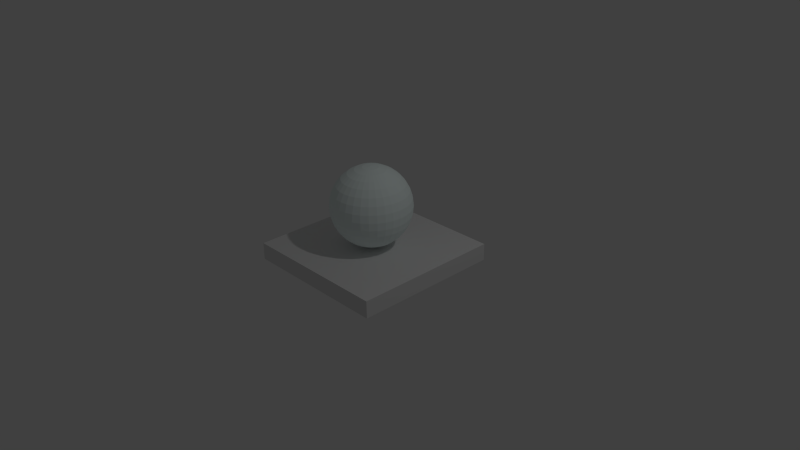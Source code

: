 # Source: paddle2Red.blend  (saved by Blender 2.68.0; exported with 4.5.12 LTS)
import bpy
from mathutils import Matrix  # noqa: F401  (used for matrix-valued properties, if any)

bpy.ops.wm.read_factory_settings(use_empty=True)
scene = bpy.context.scene
scene.name = 'Scene'

# ---- collections
col_collection_1 = bpy.data.collections.new('Collection 1'); scene.collection.children.link(col_collection_1)

# ---- materials (node trees are filled in below, after node groups)
mat_material_001 = bpy.data.materials.new('Material.001')
mat_material_001.alpha_threshold = 0.0
mat_material_001.use_transparent_shadow = False
mat_material_001.diffuse_color = (0.895, 1.0, 0.9857, 1.0)
mat_material_001.roughness = 0.5
mat_material_001.line_color = (0.0, 0.0, 0.0, 1.0)
mat_material_003 = bpy.data.materials.new('Material.003')
mat_material_003.alpha_threshold = 0.0
mat_material_003.use_transparent_shadow = False
mat_material_003.roughness = 0.5
mat_material_003.line_color = (0.0, 0.0, 0.0, 1.0)

# ---- material node trees

# ---- world
world_world = bpy.data.worlds.new('World'); scene.world = world_world
world_world.color = (0.05088, 0.05088, 0.05088)
world_world.use_sun_shadow = False
world_world.sun_shadow_jitter_overblur = 0.0
world_world.cycles.sampling_method = 'MANUAL'
world_world.cycles.sample_map_resolution = 256

# ---- cameras
cam_camera = bpy.data.cameras.new('Camera')
cam_camera.clip_end = 100.0
cam_camera.lens = 35.0
cam_camera.sensor_width = 32.0
cam_camera.sensor_height = 18.0
cam_camera.ortho_scale = 7.314
cam_camera.dof.focus_distance = 0.0
cam_camera.dof.aperture_fstop = 128.0

# ---- lights
light_lamp = bpy.data.lights.new('Lamp', 'POINT')
light_lamp.transmission_factor = 0.0
light_lamp.cutoff_distance = 30.0
light_lamp.energy = 100.0
light_lamp.shadow_buffer_clip_start = 1.001
light_lamp.shadow_soft_size = 0.1
light_lamp.shadow_maximum_resolution = 0.006
light_lamp.use_absolute_resolution = True
light_lamp.cycles.use_multiple_importance_sampling = False

# ---- meshes
me_cylinder = bpy.data.meshes.new('Cylinder')
me_cylinder.from_pydata([(1.0, -1.0, 0.8909), (1.0, 1.0, 0.8909), (-1.0, 1.0, 0.8909), (-1.0, -1.0, 0.8909), (1.0, -1.0, -0.4451), (1.0, 1.0, -0.4451), (-1.0, 1.0, -0.4451), (-1.0, -1.0, -0.4451), (-0.08647, -0.03034, 7.183), (-0.1858, -0.03034, 7.007), (-0.2774, -0.03034, 6.721), (-0.3577, -0.03034, 6.335), (-0.4235, -0.03034, 5.865), (-0.4725, -0.03034, 5.329), (-0.5026, -0.03034, 4.748), (-0.5128, -0.03034, 4.143), (-0.5026, -0.03034, 3.538), (-0.4725, -0.03034, 2.957), (-0.4235, -0.03034, 2.421), (-0.3577, -0.03034, 1.951), (-0.2774, -0.03034, 1.566), (-0.1858, -0.03034, 1.279), (-0.08647, -0.03034, 1.103), (0.01686, -0.03034, 1.043), (-0.08449, -0.01018, 7.183), (-0.1819, 0.009201, 7.007), (-0.2717, 0.02706, 6.721), (-0.3505, 0.04272, 6.335), (-0.4151, 0.05557, 5.865), (-0.4631, 0.06512, 5.329), (-0.4926, 0.071, 4.748), (-0.5026, 0.07299, 4.143), (-0.4926, 0.071, 3.538), (-0.4631, 0.06512, 2.957), (-0.4151, 0.05557, 2.421), (-0.3505, 0.04272, 1.951), (-0.2717, 0.02706, 1.566), (-0.1819, 0.009201, 1.279), (-0.08449, -0.01018, 1.103), (-0.07861, 0.009201, 7.183), (-0.1704, 0.04722, 7.007), (-0.255, 0.08226, 6.721), (-0.3292, 0.113, 6.335), (-0.39, 0.1382, 5.865), (-0.4352, 0.1569, 5.329), (-0.4631, 0.1685, 4.748), (-0.4725, 0.1723, 4.143), (-0.4631, 0.1685, 3.538), (-0.4352, 0.1569, 2.957), (-0.39, 0.1382, 2.421), (-0.3292, 0.113, 1.951), (-0.255, 0.08226, 1.566), (-0.1704, 0.04722, 1.279), (-0.07861, 0.009201, 1.103), (-0.06906, 0.02706, 7.183), (-0.1517, 0.08226, 7.007), (-0.2278, 0.1331, 6.721), (-0.2945, 0.1777, 6.335), (-0.3493, 0.2143, 5.865), (-0.39, 0.2415, 5.329), (-0.4151, 0.2583, 4.748), (-0.4235, 0.2639, 4.143), (-0.4151, 0.2583, 3.538), (-0.39, 0.2415, 2.957), (-0.3493, 0.2143, 2.421), (-0.2945, 0.1777, 1.951), (-0.2278, 0.1331, 1.566), (-0.1517, 0.08226, 1.279), (-0.06906, 0.02706, 1.103), (-0.05621, 0.04272, 7.183), (-0.1265, 0.113, 7.007), (-0.1912, 0.1777, 6.721), (-0.248, 0.2345, 6.335), (-0.2945, 0.2811, 5.865), (-0.3292, 0.3157, 5.329), (-0.3505, 0.337, 4.748), (-0.3577, 0.3442, 4.143), (-0.3505, 0.337, 3.538), (-0.3292, 0.3157, 2.957), (-0.2945, 0.2811, 2.421), (-0.248, 0.2345, 1.951), (-0.1912, 0.1777, 1.566), (-0.1265, 0.113, 1.279), (-0.05621, 0.04272, 1.103), (-0.04055, 0.05557, 7.183), (-0.09575, 0.1382, 7.007), (-0.1466, 0.2143, 6.721), (-0.1912, 0.2811, 6.335), (-0.2278, 0.3358, 5.865), (-0.255, 0.3765, 5.329), (-0.2717, 0.4016, 4.748), (-0.2774, 0.41, 4.143), (-0.2717, 0.4016, 3.538), (-0.255, 0.3765, 2.957), (-0.2278, 0.3358, 2.421), (-0.1912, 0.2811, 1.951), (-0.1466, 0.2143, 1.566), (-0.09575, 0.1382, 1.279), (-0.04055, 0.05557, 1.103), (-0.02269, 0.06512, 7.183), (-0.06071, 0.1569, 7.007), (-0.09575, 0.2415, 6.721), (-0.1265, 0.3157, 6.335), (-0.1517, 0.3765, 5.865), (-0.1704, 0.4217, 5.329), (-0.1819, 0.4496, 4.748), (-0.1858, 0.459, 4.143), (-0.1819, 0.4496, 3.538), (-0.1704, 0.4217, 2.957), (-0.1517, 0.3765, 2.421), (-0.1265, 0.3157, 1.951), (-0.09575, 0.2415, 1.566), (-0.06071, 0.1569, 1.279), (-0.02269, 0.06512, 1.103), (-0.003302, 0.071, 7.183), (-0.02269, 0.1685, 7.007), (-0.04055, 0.2583, 6.721), (-0.05621, 0.337, 6.335), (-0.06906, 0.4016, 5.865), (-0.07861, 0.4496, 5.329), (-0.08449, 0.4791, 4.748), (-0.08647, 0.4891, 4.143), (-0.08449, 0.4791, 3.538), (-0.07861, 0.4496, 2.957), (-0.06906, 0.4016, 2.421), (-0.05621, 0.337, 1.951), (-0.04055, 0.2583, 1.566), (-0.02269, 0.1685, 1.279), (-0.003302, 0.071, 1.103), (0.01686, 0.07299, 7.183), (0.01686, 0.1723, 7.007), (0.01686, 0.2639, 6.721), (0.01686, 0.3442, 6.335), (0.01686, 0.41, 5.865), (0.01686, 0.459, 5.329), (0.01686, 0.4891, 4.748), (0.01686, 0.4993, 4.143), (0.01686, 0.4891, 3.538), (0.01686, 0.459, 2.957), (0.01686, 0.41, 2.421), (0.01686, 0.3442, 1.951), (0.01686, 0.2639, 1.566), (0.01686, 0.1723, 1.279), (0.01686, 0.07299, 1.103), (0.03701, 0.071, 7.183), (0.0564, 0.1685, 7.007), (0.07426, 0.2583, 6.721), (0.08992, 0.337, 6.335), (0.1028, 0.4016, 5.865), (0.1123, 0.4496, 5.329), (0.1182, 0.4791, 4.748), (0.1202, 0.4891, 4.143), (0.1182, 0.4791, 3.538), (0.1123, 0.4496, 2.957), (0.1028, 0.4016, 2.421), (0.08992, 0.337, 1.951), (0.07426, 0.2583, 1.566), (0.0564, 0.1685, 1.279), (0.03701, 0.071, 1.103), (0.0564, 0.06512, 7.183), (0.09442, 0.1569, 7.007), (0.1295, 0.2415, 6.721), (0.1602, 0.3157, 6.335), (0.1854, 0.3765, 5.865), (0.2041, 0.4217, 5.329), (0.2156, 0.4496, 4.748), (0.2195, 0.459, 4.143), (0.2156, 0.4496, 3.538), (0.2041, 0.4217, 2.957), (0.1854, 0.3765, 2.421), (0.1602, 0.3157, 1.951), (0.1295, 0.2415, 1.566), (0.09442, 0.1569, 1.279), (0.0564, 0.06512, 1.103), (0.07426, 0.05557, 7.183), (0.1295, 0.1382, 7.007), (0.1803, 0.2143, 6.721), (0.2249, 0.2811, 6.335), (0.2615, 0.3358, 5.865), (0.2887, 0.3765, 5.329), (0.3055, 0.4016, 4.748), (0.3111, 0.41, 4.143), (0.3055, 0.4016, 3.538), (0.2887, 0.3765, 2.957), (0.2615, 0.3358, 2.421), (0.2249, 0.2811, 1.951), (0.1803, 0.2143, 1.566), (0.1295, 0.1382, 1.279), (0.07426, 0.05557, 1.103), (0.08992, 0.04272, 7.183), (0.1602, 0.113, 7.007), (0.2249, 0.1777, 6.721), (0.2817, 0.2345, 6.335), (0.3283, 0.2811, 5.865), (0.3629, 0.3157, 5.329), (0.3842, 0.337, 4.748), (0.3914, 0.3442, 4.143), (0.3842, 0.337, 3.538), (0.3629, 0.3157, 2.957), (0.3283, 0.2811, 2.421), (0.2817, 0.2345, 1.951), (0.2249, 0.1777, 1.566), (0.1602, 0.113, 1.279), (0.08992, 0.04272, 1.103), (0.1028, 0.02706, 7.183), (0.1854, 0.08226, 7.007), (0.2615, 0.1331, 6.721), (0.3283, 0.1777, 6.335), (0.383, 0.2143, 5.865), (0.4237, 0.2415, 5.329), (0.4488, 0.2583, 4.748), (0.4572, 0.2639, 4.143), (0.4488, 0.2583, 3.538), (0.4237, 0.2415, 2.957), (0.383, 0.2143, 2.421), (0.3283, 0.1777, 1.951), (0.2615, 0.1331, 1.566), (0.1854, 0.08226, 1.279), (0.1028, 0.02706, 1.103), (0.1123, 0.009201, 7.183), (0.2041, 0.04722, 7.007), (0.2887, 0.08226, 6.721), (0.3629, 0.113, 6.335), (0.4237, 0.1382, 5.865), (0.4689, 0.1569, 5.329), (0.4968, 0.1684, 4.748), (0.5062, 0.1723, 4.143), (0.4968, 0.1684, 3.538), (0.4689, 0.1569, 2.957), (0.4237, 0.1382, 2.421), (0.3629, 0.113, 1.951), (0.2887, 0.08226, 1.566), (0.2041, 0.04722, 1.279), (0.1123, 0.009201, 1.103), (0.1182, -0.01018, 7.183), (0.2156, 0.009201, 7.007), (0.3055, 0.02706, 6.721), (0.3842, 0.04272, 6.335), (0.4488, 0.05557, 5.865), (0.4968, 0.06512, 5.329), (0.5263, 0.071, 4.748), (0.5363, 0.07299, 4.143), (0.5263, 0.071, 3.538), (0.4968, 0.06512, 2.957), (0.4488, 0.05557, 2.421), (0.3842, 0.04272, 1.951), (0.3055, 0.02706, 1.566), (0.2156, 0.009201, 1.279), (0.1182, -0.01018, 1.103), (0.1202, -0.03034, 7.183), (0.2195, -0.03034, 7.007), (0.3111, -0.03034, 6.721), (0.3914, -0.03034, 6.335), (0.4572, -0.03034, 5.865), (0.5062, -0.03034, 5.329), (0.5363, -0.03034, 4.748), (0.5465, -0.03034, 4.143), (0.5363, -0.03034, 3.538), (0.5062, -0.03034, 2.957), (0.4572, -0.03034, 2.421), (0.3914, -0.03034, 1.951), (0.3111, -0.03034, 1.566), (0.2195, -0.03034, 1.279), (0.1202, -0.03034, 1.103), (0.1182, -0.0505, 7.183), (0.2156, -0.06988, 7.007), (0.3055, -0.08775, 6.721), (0.3842, -0.1034, 6.335), (0.4488, -0.1163, 5.865), (0.4968, -0.1258, 5.329), (0.5263, -0.1317, 4.748), (0.5363, -0.1337, 4.143), (0.5263, -0.1317, 3.538), (0.4968, -0.1258, 2.957), (0.4488, -0.1163, 2.421), (0.3842, -0.1034, 1.951), (0.3055, -0.08775, 1.566), (0.2156, -0.06988, 1.279), (0.1182, -0.0505, 1.103), (0.1123, -0.06988, 7.183), (0.2041, -0.1079, 7.007), (0.2887, -0.1429, 6.721), (0.3629, -0.1737, 6.335), (0.4237, -0.1989, 5.865), (0.4689, -0.2176, 5.329), (0.4968, -0.2291, 4.748), (0.5062, -0.233, 4.143), (0.4968, -0.2291, 3.538), (0.4689, -0.2176, 2.957), (0.4237, -0.1989, 2.421), (0.3629, -0.1737, 1.951), (0.2887, -0.1429, 1.566), (0.2041, -0.1079, 1.279), (0.1123, -0.06988, 1.103), (0.1028, -0.08775, 7.183), (0.1854, -0.1429, 7.007), (0.2615, -0.1938, 6.721), (0.3283, -0.2384, 6.335), (0.383, -0.275, 5.865), (0.4237, -0.3022, 5.329), (0.4488, -0.3189, 4.748), (0.4572, -0.3246, 4.143), (0.4488, -0.3189, 3.538), (0.4237, -0.3022, 2.957), (0.383, -0.275, 2.421), (0.3283, -0.2384, 1.951), (0.2615, -0.1938, 1.566), (0.1854, -0.1429, 1.279), (0.1028, -0.08775, 1.103), (0.08992, -0.1034, 7.183), (0.1602, -0.1737, 7.007), (0.2249, -0.2384, 6.721), (0.2817, -0.2952, 6.335), (0.3283, -0.3417, 5.865), (0.3629, -0.3763, 5.329), (0.3842, -0.3977, 4.748), (0.3914, -0.4049, 4.143), (0.3842, -0.3977, 3.538), (0.3629, -0.3763, 2.957), (0.3283, -0.3417, 2.421), (0.2817, -0.2952, 1.951), (0.2249, -0.2384, 1.566), (0.1602, -0.1737, 1.279), (0.08992, -0.1034, 1.103), (0.07426, -0.1163, 7.183), (0.1295, -0.1989, 7.007), (0.1803, -0.275, 6.721), (0.2249, -0.3417, 6.335), (0.2615, -0.3965, 5.865), (0.2887, -0.4372, 5.329), (0.3055, -0.4623, 4.748), (0.3111, -0.4707, 4.143), (0.3055, -0.4623, 3.538), (0.2887, -0.4372, 2.957), (0.2615, -0.3965, 2.421), (0.2249, -0.3417, 1.951), (0.1803, -0.275, 1.566), (0.1295, -0.1989, 1.279), (0.07426, -0.1163, 1.103), (0.0564, -0.1258, 7.183), (0.09442, -0.2176, 7.007), (0.1295, -0.3022, 6.721), (0.1602, -0.3763, 6.335), (0.1854, -0.4372, 5.865), (0.2041, -0.4824, 5.329), (0.2156, -0.5103, 4.748), (0.2195, -0.5197, 4.143), (0.2156, -0.5103, 3.538), (0.2041, -0.4824, 2.957), (0.1854, -0.4372, 2.421), (0.1602, -0.3763, 1.951), (0.1295, -0.3022, 1.566), (0.09442, -0.2176, 1.279), (0.0564, -0.1258, 1.103), (0.03701, -0.1317, 7.183), (0.0564, -0.2291, 7.007), (0.07426, -0.3189, 6.721), (0.08992, -0.3977, 6.335), (0.1028, -0.4623, 5.865), (0.1123, -0.5103, 5.329), (0.1182, -0.5398, 4.748), (0.1202, -0.5498, 4.143), (0.1182, -0.5398, 3.538), (0.1123, -0.5103, 2.957), (0.1028, -0.4623, 2.421), (0.08992, -0.3977, 1.951), (0.07426, -0.3189, 1.566), (0.0564, -0.2291, 1.279), (0.03701, -0.1317, 1.103), (0.01686, -0.1337, 7.183), (0.01686, -0.233, 7.007), (0.01686, -0.3246, 6.721), (0.01686, -0.4049, 6.335), (0.01686, -0.4707, 5.865), (0.01686, -0.5197, 5.329), (0.01686, -0.5498, 4.748), (0.01686, -0.56, 4.143), (0.01686, -0.5498, 3.538), (0.01686, -0.5197, 2.957), (0.01686, -0.4707, 2.421), (0.01686, -0.4049, 1.951), (0.01686, -0.3246, 1.566), (0.01686, -0.233, 1.279), (0.01686, -0.1337, 1.103), (-0.003302, -0.1317, 7.183), (-0.02269, -0.2291, 7.007), (-0.04055, -0.3189, 6.721), (-0.05621, -0.3977, 6.335), (-0.06906, -0.4623, 5.865), (-0.07861, -0.5103, 5.329), (-0.08449, -0.5398, 4.748), (-0.08647, -0.5498, 4.143), (-0.08449, -0.5398, 3.538), (-0.07861, -0.5103, 2.957), (-0.06906, -0.4623, 2.421), (-0.05621, -0.3977, 1.951), (-0.04055, -0.3189, 1.566), (-0.02269, -0.2291, 1.279), (-0.003302, -0.1317, 1.103), (0.01686, -0.03034, 7.243), (-0.02269, -0.1258, 7.183), (-0.06071, -0.2176, 7.007), (-0.09575, -0.3022, 6.721), (-0.1265, -0.3763, 6.335), (-0.1517, -0.4372, 5.865), (-0.1704, -0.4824, 5.329), (-0.1819, -0.5103, 4.748), (-0.1858, -0.5197, 4.143), (-0.1819, -0.5103, 3.538), (-0.1704, -0.4824, 2.957), (-0.1517, -0.4372, 2.421), (-0.1265, -0.3763, 1.951), (-0.09575, -0.3022, 1.566), (-0.06071, -0.2176, 1.279), (-0.02269, -0.1258, 1.103), (-0.04055, -0.1163, 7.183), (-0.09575, -0.1989, 7.007), (-0.1466, -0.275, 6.721), (-0.1912, -0.3417, 6.335), (-0.2278, -0.3965, 5.865), (-0.255, -0.4372, 5.329), (-0.2717, -0.4623, 4.748), (-0.2774, -0.4707, 4.143), (-0.2717, -0.4623, 3.538), (-0.255, -0.4372, 2.957), (-0.2278, -0.3965, 2.421), (-0.1912, -0.3417, 1.951), (-0.1466, -0.275, 1.566), (-0.09575, -0.1989, 1.279), (-0.04055, -0.1163, 1.103), (-0.05621, -0.1034, 7.183), (-0.1265, -0.1737, 7.007), (-0.1912, -0.2384, 6.721), (-0.248, -0.2952, 6.335), (-0.2945, -0.3417, 5.865), (-0.3292, -0.3763, 5.329), (-0.3505, -0.3977, 4.748), (-0.3577, -0.4049, 4.143), (-0.3505, -0.3977, 3.538), (-0.3292, -0.3763, 2.957), (-0.2945, -0.3417, 2.421), (-0.248, -0.2952, 1.951), (-0.1912, -0.2384, 1.566), (-0.1265, -0.1737, 1.279), (-0.05621, -0.1034, 1.103), (-0.06906, -0.08775, 7.183), (-0.1517, -0.1429, 7.007), (-0.2278, -0.1938, 6.721), (-0.2945, -0.2384, 6.335), (-0.3493, -0.275, 5.865), (-0.39, -0.3022, 5.329), (-0.4151, -0.3189, 4.748), (-0.4235, -0.3246, 4.143), (-0.4151, -0.3189, 3.538), (-0.39, -0.3022, 2.957), (-0.3493, -0.275, 2.421), (-0.2945, -0.2384, 1.951), (-0.2278, -0.1938, 1.566), (-0.1517, -0.1429, 1.279), (-0.06906, -0.08775, 1.103), (-0.07861, -0.06988, 7.183), (-0.1704, -0.1079, 7.007), (-0.255, -0.1429, 6.721), (-0.3292, -0.1737, 6.335), (-0.39, -0.1989, 5.865), (-0.4352, -0.2176, 5.329), (-0.4631, -0.2291, 4.748), (-0.4725, -0.233, 4.143), (-0.4631, -0.2291, 3.538), (-0.4352, -0.2176, 2.957), (-0.39, -0.1989, 2.421), (-0.3292, -0.1737, 1.951), (-0.255, -0.1429, 1.566), (-0.1704, -0.1079, 1.279), (-0.07861, -0.06988, 1.103), (-0.08449, -0.0505, 7.183), (-0.1819, -0.06988, 7.007), (-0.2717, -0.08775, 6.721), (-0.3505, -0.1034, 6.335), (-0.4151, -0.1163, 5.865), (-0.4631, -0.1258, 5.329), (-0.4926, -0.1317, 4.748), (-0.5026, -0.1337, 4.143), (-0.4926, -0.1317, 3.538), (-0.4631, -0.1258, 2.957), (-0.4151, -0.1163, 2.421), (-0.3505, -0.1034, 1.951), (-0.2717, -0.08775, 1.566), (-0.1819, -0.06988, 1.279), (-0.08449, -0.0505, 1.103)], [], [(0, 1, 2, 3), (7, 6, 5, 4), (0, 3, 7, 4), (1, 0, 4, 5), (2, 1, 5, 6), (3, 2, 6, 7), (12, 11, 27, 28), (19, 18, 34, 35), (13, 12, 28, 29), (20, 19, 35, 36), (14, 13, 29, 30), (21, 20, 36, 37), (15, 14, 30, 31), (9, 8, 24, 25), (22, 21, 37, 38), (16, 15, 31, 32), (10, 9, 25, 26), (17, 16, 32, 33), (11, 10, 26, 27), (18, 17, 33, 34), (37, 36, 51, 52), (31, 30, 45, 46), (25, 24, 39, 40), (38, 37, 52, 53), (32, 31, 46, 47), (26, 25, 40, 41), (33, 32, 47, 48), (27, 26, 41, 42), (34, 33, 48, 49), (28, 27, 42, 43), (35, 34, 49, 50), (29, 28, 43, 44), (36, 35, 50, 51), (30, 29, 44, 45), (50, 49, 64, 65), (44, 43, 58, 59), (51, 50, 65, 66), (45, 44, 59, 60), (52, 51, 66, 67), (46, 45, 60, 61), (40, 39, 54, 55), (53, 52, 67, 68), (47, 46, 61, 62), (41, 40, 55, 56), (48, 47, 62, 63), (42, 41, 56, 57), (49, 48, 63, 64), (43, 42, 57, 58), (63, 62, 77, 78), (57, 56, 71, 72), (64, 63, 78, 79), (58, 57, 72, 73), (65, 64, 79, 80), (59, 58, 73, 74), (66, 65, 80, 81), (60, 59, 74, 75), (67, 66, 81, 82), (61, 60, 75, 76), (55, 54, 69, 70), (68, 67, 82, 83), (62, 61, 76, 77), (56, 55, 70, 71), (82, 81, 96, 97), (76, 75, 90, 91), (70, 69, 84, 85), (83, 82, 97, 98), (77, 76, 91, 92), (71, 70, 85, 86), (78, 77, 92, 93), (72, 71, 86, 87), (79, 78, 93, 94), (73, 72, 87, 88), (80, 79, 94, 95), (74, 73, 88, 89), (81, 80, 95, 96), (75, 74, 89, 90), (88, 87, 102, 103), (95, 94, 109, 110), (89, 88, 103, 104), (96, 95, 110, 111), (90, 89, 104, 105), (97, 96, 111, 112), (91, 90, 105, 106), (85, 84, 99, 100), (98, 97, 112, 113), (92, 91, 106, 107), (86, 85, 100, 101), (93, 92, 107, 108), (87, 86, 101, 102), (94, 93, 108, 109), (107, 106, 121, 122), (101, 100, 115, 116), (108, 107, 122, 123), (102, 101, 116, 117), (109, 108, 123, 124), (103, 102, 117, 118), (110, 109, 124, 125), (104, 103, 118, 119), (111, 110, 125, 126), (105, 104, 119, 120), (112, 111, 126, 127), (106, 105, 120, 121), (100, 99, 114, 115), (113, 112, 127, 128), (126, 125, 140, 141), (120, 119, 134, 135), (127, 126, 141, 142), (121, 120, 135, 136), (115, 114, 129, 130), (128, 127, 142, 143), (122, 121, 136, 137), (116, 115, 130, 131), (123, 122, 137, 138), (117, 116, 131, 132), (124, 123, 138, 139), (118, 117, 132, 133), (125, 124, 139, 140), (119, 118, 133, 134), (139, 138, 153, 154), (133, 132, 147, 148), (140, 139, 154, 155), (134, 133, 148, 149), (141, 140, 155, 156), (135, 134, 149, 150), (142, 141, 156, 157), (136, 135, 150, 151), (130, 129, 144, 145), (143, 142, 157, 158), (137, 136, 151, 152), (131, 130, 145, 146), (138, 137, 152, 153), (132, 131, 146, 147), (158, 157, 172, 173), (152, 151, 166, 167), (146, 145, 160, 161), (153, 152, 167, 168), (147, 146, 161, 162), (154, 153, 168, 169), (148, 147, 162, 163), (155, 154, 169, 170), (149, 148, 163, 164), (156, 155, 170, 171), (150, 149, 164, 165), (157, 156, 171, 172), (151, 150, 165, 166), (145, 144, 159, 160), (171, 170, 185, 186), (165, 164, 179, 180), (172, 171, 186, 187), (166, 165, 180, 181), (160, 159, 174, 175), (173, 172, 187, 188), (167, 166, 181, 182), (161, 160, 175, 176), (168, 167, 182, 183), (162, 161, 176, 177), (169, 168, 183, 184), (163, 162, 177, 178), (170, 169, 184, 185), (164, 163, 178, 179), (184, 183, 198, 199), (178, 177, 192, 193), (185, 184, 199, 200), (179, 178, 193, 194), (186, 185, 200, 201), (180, 179, 194, 195), (187, 186, 201, 202), (181, 180, 195, 196), (175, 174, 189, 190), (188, 187, 202, 203), (182, 181, 196, 197), (176, 175, 190, 191), (183, 182, 197, 198), (177, 176, 191, 192), (203, 202, 217, 218), (197, 196, 211, 212), (191, 190, 205, 206), (198, 197, 212, 213), (192, 191, 206, 207), (199, 198, 213, 214), (193, 192, 207, 208), (200, 199, 214, 215), (194, 193, 208, 209), (201, 200, 215, 216), (195, 194, 209, 210), (202, 201, 216, 217), (196, 195, 210, 211), (190, 189, 204, 205), (216, 215, 230, 231), (210, 209, 224, 225), (217, 216, 231, 232), (211, 210, 225, 226), (205, 204, 219, 220), (218, 217, 232, 233), (212, 211, 226, 227), (206, 205, 220, 221), (213, 212, 227, 228), (207, 206, 221, 222), (214, 213, 228, 229), (208, 207, 222, 223), (215, 214, 229, 230), (209, 208, 223, 224), (222, 221, 236, 237), (229, 228, 243, 244), (223, 222, 237, 238), (230, 229, 244, 245), (224, 223, 238, 239), (231, 230, 245, 246), (225, 224, 239, 240), (232, 231, 246, 247), (226, 225, 240, 241), (220, 219, 234, 235), (233, 232, 247, 248), (227, 226, 241, 242), (221, 220, 235, 236), (228, 227, 242, 243), (241, 240, 255, 256), (235, 234, 249, 250), (248, 247, 262, 263), (242, 241, 256, 257), (236, 235, 250, 251), (243, 242, 257, 258), (237, 236, 251, 252), (244, 243, 258, 259), (238, 237, 252, 253), (245, 244, 259, 260), (239, 238, 253, 254), (246, 245, 260, 261), (240, 239, 254, 255), (247, 246, 261, 262), (260, 259, 274, 275), (254, 253, 268, 269), (261, 260, 275, 276), (255, 254, 269, 270), (262, 261, 276, 277), (256, 255, 270, 271), (250, 249, 264, 265), (263, 262, 277, 278), (257, 256, 271, 272), (251, 250, 265, 266), (258, 257, 272, 273), (252, 251, 266, 267), (259, 258, 273, 274), (253, 252, 267, 268), (273, 272, 287, 288), (267, 266, 281, 282), (274, 273, 288, 289), (268, 267, 282, 283), (275, 274, 289, 290), (269, 268, 283, 284), (276, 275, 290, 291), (270, 269, 284, 285), (277, 276, 291, 292), (271, 270, 285, 286), (265, 264, 279, 280), (278, 277, 292, 293), (272, 271, 286, 287), (266, 265, 280, 281), (292, 291, 306, 307), (286, 285, 300, 301), (280, 279, 294, 295), (293, 292, 307, 308), (287, 286, 301, 302), (281, 280, 295, 296), (288, 287, 302, 303), (282, 281, 296, 297), (289, 288, 303, 304), (283, 282, 297, 298), (290, 289, 304, 305), (284, 283, 298, 299), (291, 290, 305, 306), (285, 284, 299, 300), (305, 304, 319, 320), (299, 298, 313, 314), (306, 305, 320, 321), (300, 299, 314, 315), (307, 306, 321, 322), (301, 300, 315, 316), (295, 294, 309, 310), (308, 307, 322, 323), (302, 301, 316, 317), (296, 295, 310, 311), (303, 302, 317, 318), (297, 296, 311, 312), (304, 303, 318, 319), (298, 297, 312, 313), (318, 317, 332, 333), (312, 311, 326, 327), (319, 318, 333, 334), (313, 312, 327, 328), (320, 319, 334, 335), (314, 313, 328, 329), (321, 320, 335, 336), (315, 314, 329, 330), (322, 321, 336, 337), (316, 315, 330, 331), (310, 309, 324, 325), (323, 322, 337, 338), (317, 316, 331, 332), (311, 310, 325, 326), (337, 336, 351, 352), (331, 330, 345, 346), (325, 324, 339, 340), (338, 337, 352, 353), (332, 331, 346, 347), (326, 325, 340, 341), (333, 332, 347, 348), (327, 326, 341, 342), (334, 333, 348, 349), (328, 327, 342, 343), (335, 334, 349, 350), (329, 328, 343, 344), (336, 335, 350, 351), (330, 329, 344, 345), (350, 349, 364, 365), (344, 343, 358, 359), (351, 350, 365, 366), (345, 344, 359, 360), (352, 351, 366, 367), (346, 345, 360, 361), (340, 339, 354, 355), (353, 352, 367, 368), (347, 346, 361, 362), (341, 340, 355, 356), (348, 347, 362, 363), (342, 341, 356, 357), (349, 348, 363, 364), (343, 342, 357, 358), (356, 355, 370, 371), (363, 362, 377, 378), (357, 356, 371, 372), (364, 363, 378, 379), (358, 357, 372, 373), (365, 364, 379, 380), (359, 358, 373, 374), (366, 365, 380, 381), (360, 359, 374, 375), (367, 366, 381, 382), (361, 360, 375, 376), (355, 354, 369, 370), (368, 367, 382, 383), (362, 361, 376, 377), (375, 374, 389, 390), (382, 381, 396, 397), (376, 375, 390, 391), (370, 369, 384, 385), (383, 382, 397, 398), (377, 376, 391, 392), (371, 370, 385, 386), (378, 377, 392, 393), (372, 371, 386, 387), (379, 378, 393, 394), (373, 372, 387, 388), (380, 379, 394, 395), (374, 373, 388, 389), (381, 380, 395, 396), (394, 393, 409, 410), (388, 387, 403, 404), (395, 394, 410, 411), (389, 388, 404, 405), (396, 395, 411, 412), (390, 389, 405, 406), (397, 396, 412, 413), (391, 390, 406, 407), (385, 384, 400, 401), (398, 397, 413, 414), (392, 391, 407, 408), (386, 385, 401, 402), (393, 392, 408, 409), (387, 386, 402, 403), (414, 413, 428, 429), (408, 407, 422, 423), (402, 401, 416, 417), (409, 408, 423, 424), (403, 402, 417, 418), (410, 409, 424, 425), (404, 403, 418, 419), (411, 410, 425, 426), (405, 404, 419, 420), (412, 411, 426, 427), (406, 405, 420, 421), (413, 412, 427, 428), (407, 406, 421, 422), (401, 400, 415, 416), (427, 426, 441, 442), (421, 420, 435, 436), (428, 427, 442, 443), (422, 421, 436, 437), (416, 415, 430, 431), (429, 428, 443, 444), (423, 422, 437, 438), (417, 416, 431, 432), (424, 423, 438, 439), (418, 417, 432, 433), (425, 424, 439, 440), (419, 418, 433, 434), (426, 425, 440, 441), (420, 419, 434, 435), (440, 439, 454, 455), (434, 433, 448, 449), (441, 440, 455, 456), (435, 434, 449, 450), (442, 441, 456, 457), (436, 435, 450, 451), (443, 442, 457, 458), (437, 436, 451, 452), (431, 430, 445, 446), (444, 443, 458, 459), (438, 437, 452, 453), (432, 431, 446, 447), (439, 438, 453, 454), (433, 432, 447, 448), (459, 458, 473, 474), (453, 452, 467, 468), (447, 446, 461, 462), (454, 453, 468, 469), (448, 447, 462, 463), (455, 454, 469, 470), (449, 448, 463, 464), (456, 455, 470, 471), (450, 449, 464, 465), (457, 456, 471, 472), (451, 450, 465, 466), (458, 457, 472, 473), (452, 451, 466, 467), (446, 445, 460, 461), (472, 471, 486, 487), (466, 465, 480, 481), (473, 472, 487, 488), (467, 466, 481, 482), (461, 460, 475, 476), (474, 473, 488, 489), (468, 467, 482, 483), (462, 461, 476, 477), (469, 468, 483, 484), (463, 462, 477, 478), (470, 469, 484, 485), (464, 463, 478, 479), (471, 470, 485, 486), (465, 464, 479, 480), (8, 399, 24), (23, 22, 38), (23, 38, 53), (24, 399, 39), (39, 399, 54), (23, 53, 68), (23, 68, 83), (54, 399, 69), (69, 399, 84), (23, 83, 98), (84, 399, 99), (23, 98, 113), (23, 113, 128), (99, 399, 114), (114, 399, 129), (23, 128, 143), (129, 399, 144), (23, 143, 158), (23, 158, 173), (144, 399, 159), (159, 399, 174), (23, 173, 188), (174, 399, 189), (23, 188, 203), (23, 203, 218), (189, 399, 204), (204, 399, 219), (23, 218, 233), (219, 399, 234), (23, 233, 248), (23, 248, 263), (234, 399, 249), (249, 399, 264), (23, 263, 278), (23, 278, 293), (264, 399, 279), (23, 293, 308), (279, 399, 294), (294, 399, 309), (23, 308, 323), (23, 323, 338), (309, 399, 324), (23, 338, 353), (324, 399, 339), (339, 399, 354), (23, 353, 368), (23, 368, 383), (354, 399, 369), (369, 399, 384), (23, 383, 398), (384, 399, 400), (23, 398, 414), (23, 414, 429), (400, 399, 415), (415, 399, 430), (23, 429, 444), (430, 399, 445), (23, 444, 459), (23, 459, 474), (445, 399, 460), (460, 399, 475), (23, 474, 489), (485, 484, 17, 18), (479, 478, 11, 12), (486, 485, 18, 19), (480, 479, 12, 13), (487, 486, 19, 20), (481, 480, 13, 14), (475, 399, 8), (488, 487, 20, 21), (482, 481, 14, 15), (476, 475, 8, 9), (489, 488, 21, 22), (483, 482, 15, 16), (477, 476, 9, 10), (23, 489, 22), (484, 483, 16, 17), (478, 477, 10, 11)])
me_cylinder.polygons.foreach_set('material_index', [1, 1, 1, 1, 1, 1, 0, 0, 0, 0, 0, 0, 0, 0, 0, 0, 0, 0, 0, 0, 0, 0, 0, 0, 0, 0, 0, 0, 0, 0, 0, 0, 0, 0, 0, 0, 0, 0, 0, 0, 0, 0, 0, 0, 0, 0, 0, 0, 0, 0, 0, 0, 0, 0, 0, 0, 0, 0, 0, 0, 0, 0, 0, 0, 0, 0, 0, 0, 0, 0, 0, 0, 0, 0, 0, 0, 0, 0, 0, 0, 0, 0, 0, 0, 0, 0, 0, 0, 0, 0, 0, 0, 0, 0, 0, 0, 0, 0, 0, 0, 0, 0, 0, 0, 0, 0, 0, 0, 0, 0, 0, 0, 0, 0, 0, 0, 0, 0, 0, 0, 0, 0, 0, 0, 0, 0, 0, 0, 0, 0, 0, 0, 0, 0, 0, 0, 0, 0, 0, 0, 0, 0, 0, 0, 0, 0, 0, 0, 0, 0, 0, 0, 0, 0, 0, 0, 0, 0, 0, 0, 0, 0, 0, 0, 0, 0, 0, 0, 0, 0, 0, 0, 0, 0, 0, 0, 0, 0, 0, 0, 0, 0, 0, 0, 0, 0, 0, 0, 0, 0, 0, 0, 0, 0, 0, 0, 0, 0, 0, 0, 0, 0, 0, 0, 0, 0, 0, 0, 0, 0, 0, 0, 0, 0, 0, 0, 0, 0, 0, 0, 0, 0, 0, 0, 0, 0, 0, 0, 0, 0, 0, 0, 0, 0, 0, 0, 0, 0, 0, 0, 0, 0, 0, 0, 0, 0, 0, 0, 0, 0, 0, 0, 0, 0, 0, 0, 0, 0, 0, 0, 0, 0, 0, 0, 0, 0, 0, 0, 0, 0, 0, 0, 0, 0, 0, 0, 0, 0, 0, 0, 0, 0, 0, 0, 0, 0, 0, 0, 0, 0, 0, 0, 0, 0, 0, 0, 0, 0, 0, 0, 0, 0, 0, 0, 0, 0, 0, 0, 0, 0, 0, 0, 0, 0, 0, 0, 0, 0, 0, 0, 0, 0, 0, 0, 0, 0, 0, 0, 0, 0, 0, 0, 0, 0, 0, 0, 0, 0, 0, 0, 0, 0, 0, 0, 0, 0, 0, 0, 0, 0, 0, 0, 0, 0, 0, 0, 0, 0, 0, 0, 0, 0, 0, 0, 0, 0, 0, 0, 0, 0, 0, 0, 0, 0, 0, 0, 0, 0, 0, 0, 0, 0, 0, 0, 0, 0, 0, 0, 0, 0, 0, 0, 0, 0, 0, 0, 0, 0, 0, 0, 0, 0, 0, 0, 0, 0, 0, 0, 0, 0, 0, 0, 0, 0, 0, 0, 0, 0, 0, 0, 0, 0, 0, 0, 0, 0, 0, 0, 0, 0, 0, 0, 0, 0, 0, 0, 0, 0, 0, 0, 0, 0, 0, 0, 0, 0, 0, 0, 0, 0, 0, 0, 0, 0, 0, 0, 0, 0, 0, 0, 0, 0, 0, 0, 0, 0, 0, 0, 0, 0, 0, 0, 0, 0, 0, 0, 0, 0, 0, 0, 0, 0, 0, 0, 0, 0, 0, 0, 0, 0, 0, 0, 0, 0, 0, 0, 0, 0, 0, 0, 0, 0, 0, 0, 0, 0, 0, 0, 0, 0, 0, 0, 0, 0, 0, 0, 0, 0])
_uv = me_cylinder.uv_layers.new(name='UVMap')
_uv.uv.foreach_set('vector', [0.7601, 0.1066, 0.7536, 0.9327, 0.2314, 0.9277, 0.2359, 0.1047, 0.2106, 0.9598, 0.2106, 0.05808, 0.7742, 0.05808, 0.7742, 0.9598, 0.7601, 0.1066, 0.2359, 0.1047, 0.201, 0.04908, 0.7846, 0.05005, 0.7536, 0.9327, 0.7601, 0.1066, 0.7846, 0.05005, 0.7885, 0.9759, 0.2314, 0.9277, 0.7536, 0.9327, 0.7885, 0.9759, 0.203, 0.978, 0.2359, 0.1047, 0.2314, 0.9277, 0.203, 0.978, 0.201, 0.04908, 0.1407, 0.8102, 0.2164, 0.8884, 0.197, 0.8971, 0.1146, 0.8172, 0.2496, 0.1012, 0.1706, 0.1756, 0.1457, 0.1681, 0.2313, 0.09236, 0.08497, 0.7132, 0.1407, 0.8102, 0.1146, 0.8172, 0.05419, 0.7178, 0.3366, 0.05054, 0.2496, 0.1012, 0.2313, 0.09236, 0.3261, 0.04159, 0.05327, 0.604, 0.08497, 0.7132, 0.05419, 0.7178, 0.01984, 0.606, 0.4185, 0.026, 0.3366, 0.05054, 0.3261, 0.04159, 0.4157, 0.01869, 0.04687, 0.4893, 0.05327, 0.604, 0.01984, 0.606, 0.01276, 0.4886, 0.3868, 0.9673, 0.4479, 0.9689, 0.4497, 0.9726, 0.384, 0.9748, 0.4796, 0.02432, 0.4185, 0.026, 0.4157, 0.01869, 0.4815, 0.0205, 0.06546, 0.3755, 0.04687, 0.4893, 0.01276, 0.4886, 0.0326, 0.3723, 0.3035, 0.9418, 0.3868, 0.9673, 0.384, 0.9748, 0.2924, 0.9509, 0.1076, 0.2689, 0.06546, 0.3755, 0.0326, 0.3723, 0.07786, 0.2634, 0.2164, 0.8884, 0.3035, 0.9418, 0.2924, 0.9509, 0.197, 0.8971, 0.1706, 0.1756, 0.1076, 0.2689, 0.07786, 0.2634, 0.1457, 0.1681, 0.6128, 0.01869, 0.7045, 0.04246, 0.6934, 0.0516, 0.61, 0.02615, 0.9847, 0.5047, 0.9649, 0.6211, 0.932, 0.6179, 0.9506, 0.5041, 0.5812, 0.975, 0.5154, 0.9731, 0.5172, 0.9693, 0.5784, 0.9677, 0.5471, 0.02087, 0.6128, 0.01869, 0.61, 0.02615, 0.5489, 0.0246, 0.9775, 0.3873, 0.9847, 0.5047, 0.9506, 0.5041, 0.9441, 0.3894, 0.671, 0.9521, 0.5812, 0.975, 0.5784, 0.9677, 0.6605, 0.9431, 0.9431, 0.2755, 0.9775, 0.3873, 0.9441, 0.3894, 0.9123, 0.2802, 0.7659, 0.9013, 0.671, 0.9521, 0.6605, 0.9431, 0.7476, 0.8925, 0.8825, 0.1761, 0.9431, 0.2755, 0.9123, 0.2802, 0.8565, 0.1831, 0.8516, 0.8256, 0.7659, 0.9013, 0.7476, 0.8925, 0.8268, 0.818, 0.7999, 0.0962, 0.8825, 0.1761, 0.8565, 0.1831, 0.7806, 0.1049, 0.9196, 0.7302, 0.8516, 0.8256, 0.8268, 0.818, 0.8898, 0.7246, 0.7045, 0.04246, 0.7999, 0.0962, 0.7806, 0.1049, 0.6934, 0.0516, 0.9649, 0.6211, 0.9196, 0.7302, 0.8898, 0.7246, 0.932, 0.6179, 0.7806, 0.1049, 0.8565, 0.1831, 0.8309, 0.1896, 0.7615, 0.1129, 0.8898, 0.7246, 0.8268, 0.818, 0.8023, 0.8111, 0.8606, 0.7194, 0.6934, 0.0516, 0.7806, 0.1049, 0.7615, 0.1129, 0.6822, 0.05993, 0.932, 0.6179, 0.8898, 0.7246, 0.8606, 0.7194, 0.8998, 0.615, 0.61, 0.02615, 0.6934, 0.0516, 0.6822, 0.05993, 0.6064, 0.03296, 0.9506, 0.5041, 0.932, 0.6179, 0.8998, 0.615, 0.9172, 0.5035, 0.5784, 0.9677, 0.5172, 0.9693, 0.5181, 0.9657, 0.5748, 0.9609, 0.5489, 0.0246, 0.61, 0.02615, 0.6064, 0.03296, 0.5498, 0.02813, 0.9441, 0.3894, 0.9506, 0.5041, 0.9172, 0.5035, 0.9114, 0.3913, 0.6605, 0.9431, 0.5784, 0.9677, 0.5748, 0.9609, 0.6498, 0.9349, 0.9123, 0.2802, 0.9441, 0.3894, 0.9114, 0.3913, 0.8822, 0.2845, 0.7476, 0.8925, 0.6605, 0.9431, 0.6498, 0.9349, 0.7295, 0.8843, 0.8565, 0.1831, 0.9123, 0.2802, 0.8822, 0.2845, 0.8309, 0.1896, 0.8268, 0.818, 0.7476, 0.8925, 0.7295, 0.8843, 0.8023, 0.8111, 0.8822, 0.2845, 0.9114, 0.3913, 0.8794, 0.393, 0.8528, 0.2884, 0.7295, 0.8843, 0.6498, 0.9349, 0.6388, 0.9274, 0.7115, 0.8769, 0.8309, 0.1896, 0.8822, 0.2845, 0.8528, 0.2884, 0.806, 0.1955, 0.8023, 0.8111, 0.7295, 0.8843, 0.7115, 0.8769, 0.7783, 0.8046, 0.7615, 0.1129, 0.8309, 0.1896, 0.806, 0.1955, 0.7427, 0.1202, 0.8606, 0.7194, 0.8023, 0.8111, 0.7783, 0.8046, 0.832, 0.7147, 0.6822, 0.05993, 0.7615, 0.1129, 0.7427, 0.1202, 0.6707, 0.06748, 0.8998, 0.615, 0.8606, 0.7194, 0.832, 0.7147, 0.8683, 0.6122, 0.6064, 0.03296, 0.6822, 0.05993, 0.6707, 0.06748, 0.6021, 0.03915, 0.9172, 0.5035, 0.8998, 0.615, 0.8683, 0.6122, 0.8845, 0.5029, 0.5748, 0.9609, 0.5181, 0.9657, 0.5182, 0.9623, 0.5706, 0.9548, 0.5498, 0.02813, 0.6064, 0.03296, 0.6021, 0.03915, 0.5499, 0.03145, 0.9114, 0.3913, 0.9172, 0.5035, 0.8845, 0.5029, 0.8794, 0.393, 0.6498, 0.9349, 0.5748, 0.9609, 0.5706, 0.9548, 0.6388, 0.9274, 0.6021, 0.03915, 0.6707, 0.06748, 0.6592, 0.07431, 0.5971, 0.04476, 0.8845, 0.5029, 0.8683, 0.6122, 0.8373, 0.6096, 0.8524, 0.5024, 0.5706, 0.9548, 0.5182, 0.9623, 0.5176, 0.9592, 0.5658, 0.9492, 0.5499, 0.03145, 0.6021, 0.03915, 0.5971, 0.04476, 0.5493, 0.03454, 0.8794, 0.393, 0.8845, 0.5029, 0.8524, 0.5024, 0.848, 0.3945, 0.6388, 0.9274, 0.5706, 0.9548, 0.5658, 0.9492, 0.6276, 0.9206, 0.8528, 0.2884, 0.8794, 0.393, 0.848, 0.3945, 0.8239, 0.292, 0.7115, 0.8769, 0.6388, 0.9274, 0.6276, 0.9206, 0.6937, 0.8701, 0.806, 0.1955, 0.8528, 0.2884, 0.8239, 0.292, 0.7814, 0.2009, 0.7783, 0.8046, 0.7115, 0.8769, 0.6937, 0.8701, 0.7546, 0.7987, 0.7427, 0.1202, 0.806, 0.1955, 0.7814, 0.2009, 0.7242, 0.1268, 0.832, 0.7147, 0.7783, 0.8046, 0.7546, 0.7987, 0.8039, 0.7103, 0.6707, 0.06748, 0.7427, 0.1202, 0.7242, 0.1268, 0.6592, 0.07431, 0.8683, 0.6122, 0.832, 0.7147, 0.8039, 0.7103, 0.8373, 0.6096, 0.7546, 0.7987, 0.6937, 0.8701, 0.676, 0.8639, 0.7313, 0.7934, 0.7242, 0.1268, 0.7814, 0.2009, 0.7573, 0.2058, 0.7058, 0.1328, 0.8039, 0.7103, 0.7546, 0.7987, 0.7313, 0.7934, 0.7762, 0.7062, 0.6592, 0.07431, 0.7242, 0.1268, 0.7058, 0.1328, 0.6474, 0.08045, 0.8373, 0.6096, 0.8039, 0.7103, 0.7762, 0.7062, 0.8069, 0.6072, 0.5971, 0.04476, 0.6592, 0.07431, 0.6474, 0.08045, 0.5917, 0.04982, 0.8524, 0.5024, 0.8373, 0.6096, 0.8069, 0.6072, 0.8209, 0.5019, 0.5658, 0.9492, 0.5176, 0.9592, 0.5165, 0.9563, 0.5604, 0.9442, 0.5493, 0.03454, 0.5971, 0.04476, 0.5917, 0.04982, 0.5481, 0.0374, 0.848, 0.3945, 0.8524, 0.5024, 0.8209, 0.5019, 0.8172, 0.3959, 0.6276, 0.9206, 0.5658, 0.9492, 0.5604, 0.9442, 0.6163, 0.9144, 0.8239, 0.292, 0.848, 0.3945, 0.8172, 0.3959, 0.7956, 0.2952, 0.6937, 0.8701, 0.6276, 0.9206, 0.6163, 0.9144, 0.676, 0.8639, 0.7814, 0.2009, 0.8239, 0.292, 0.7956, 0.2952, 0.7573, 0.2058, 0.8172, 0.3959, 0.8209, 0.5019, 0.79, 0.5013, 0.787, 0.3971, 0.6163, 0.9144, 0.5604, 0.9442, 0.5547, 0.9397, 0.6048, 0.9089, 0.7956, 0.2952, 0.8172, 0.3959, 0.787, 0.3971, 0.7678, 0.2981, 0.676, 0.8639, 0.6163, 0.9144, 0.6048, 0.9089, 0.6584, 0.8583, 0.7573, 0.2058, 0.7956, 0.2952, 0.7678, 0.2981, 0.7336, 0.2101, 0.7313, 0.7934, 0.676, 0.8639, 0.6584, 0.8583, 0.7083, 0.7885, 0.7058, 0.1328, 0.7573, 0.2058, 0.7336, 0.2101, 0.6876, 0.1381, 0.7762, 0.7062, 0.7313, 0.7934, 0.7083, 0.7885, 0.749, 0.7025, 0.6474, 0.08045, 0.7058, 0.1328, 0.6876, 0.1381, 0.6356, 0.08594, 0.8069, 0.6072, 0.7762, 0.7062, 0.749, 0.7025, 0.777, 0.605, 0.5917, 0.04982, 0.6474, 0.08045, 0.6356, 0.08594, 0.5859, 0.05436, 0.8209, 0.5019, 0.8069, 0.6072, 0.777, 0.605, 0.79, 0.5013, 0.5604, 0.9442, 0.5165, 0.9563, 0.5148, 0.9537, 0.5547, 0.9397, 0.5481, 0.0374, 0.5917, 0.04982, 0.5859, 0.05436, 0.5464, 0.04002, 0.6356, 0.08594, 0.6876, 0.1381, 0.6696, 0.1429, 0.6236, 0.09081, 0.777, 0.605, 0.749, 0.7025, 0.7222, 0.6992, 0.7475, 0.603, 0.5859, 0.05436, 0.6356, 0.08594, 0.6236, 0.09081, 0.5796, 0.0584, 0.79, 0.5013, 0.777, 0.605, 0.7475, 0.603, 0.7595, 0.5008, 0.5547, 0.9397, 0.5148, 0.9537, 0.5127, 0.9513, 0.5485, 0.9356, 0.5464, 0.04002, 0.5859, 0.05436, 0.5796, 0.0584, 0.5443, 0.04239, 0.787, 0.3971, 0.79, 0.5013, 0.7595, 0.5008, 0.7572, 0.3982, 0.6048, 0.9089, 0.5547, 0.9397, 0.5485, 0.9356, 0.5931, 0.904, 0.7678, 0.2981, 0.787, 0.3971, 0.7572, 0.3982, 0.7404, 0.3007, 0.6584, 0.8583, 0.6048, 0.9089, 0.5931, 0.904, 0.6409, 0.8533, 0.7336, 0.2101, 0.7678, 0.2981, 0.7404, 0.3007, 0.7103, 0.214, 0.7083, 0.7885, 0.6584, 0.8583, 0.6409, 0.8533, 0.6856, 0.7841, 0.6876, 0.1381, 0.7336, 0.2101, 0.7103, 0.214, 0.6696, 0.1429, 0.749, 0.7025, 0.7083, 0.7885, 0.6856, 0.7841, 0.7222, 0.6992, 0.7103, 0.214, 0.7404, 0.3007, 0.7135, 0.303, 0.6872, 0.2174, 0.6856, 0.7841, 0.6409, 0.8533, 0.6235, 0.8489, 0.663, 0.7802, 0.6696, 0.1429, 0.7103, 0.214, 0.6872, 0.2174, 0.6517, 0.1471, 0.7222, 0.6992, 0.6856, 0.7841, 0.663, 0.7802, 0.6956, 0.6962, 0.6236, 0.09081, 0.6696, 0.1429, 0.6517, 0.1471, 0.6115, 0.09509, 0.7475, 0.603, 0.7222, 0.6992, 0.6956, 0.6962, 0.7184, 0.6012, 0.5796, 0.0584, 0.6236, 0.09081, 0.6115, 0.09509, 0.573, 0.06196, 0.7595, 0.5008, 0.7475, 0.603, 0.7184, 0.6012, 0.7295, 0.5003, 0.5485, 0.9356, 0.5127, 0.9513, 0.5102, 0.9492, 0.542, 0.932, 0.5443, 0.04239, 0.5796, 0.0584, 0.573, 0.06196, 0.5418, 0.04451, 0.7572, 0.3982, 0.7595, 0.5008, 0.7295, 0.5003, 0.7279, 0.3991, 0.5931, 0.904, 0.5485, 0.9356, 0.542, 0.932, 0.5813, 0.8996, 0.7404, 0.3007, 0.7572, 0.3982, 0.7279, 0.3991, 0.7135, 0.303, 0.6409, 0.8533, 0.5931, 0.904, 0.5813, 0.8996, 0.6235, 0.8489, 0.5418, 0.04451, 0.573, 0.06196, 0.5662, 0.06507, 0.539, 0.04639, 0.7279, 0.3991, 0.7295, 0.5003, 0.6998, 0.4999, 0.6989, 0.3998, 0.5813, 0.8996, 0.542, 0.932, 0.5353, 0.9289, 0.5694, 0.8958, 0.7135, 0.303, 0.7279, 0.3991, 0.6989, 0.3998, 0.6868, 0.3049, 0.6235, 0.8489, 0.5813, 0.8996, 0.5694, 0.8958, 0.6061, 0.845, 0.6872, 0.2174, 0.7135, 0.303, 0.6868, 0.3049, 0.6644, 0.2204, 0.663, 0.7802, 0.6235, 0.8489, 0.6061, 0.845, 0.6407, 0.7767, 0.6517, 0.1471, 0.6872, 0.2174, 0.6644, 0.2204, 0.6339, 0.1507, 0.6956, 0.6962, 0.663, 0.7802, 0.6407, 0.7767, 0.6694, 0.6935, 0.6115, 0.09509, 0.6517, 0.1471, 0.6339, 0.1507, 0.5994, 0.09881, 0.7184, 0.6012, 0.6956, 0.6962, 0.6694, 0.6935, 0.6897, 0.5996, 0.573, 0.06196, 0.6115, 0.09509, 0.5994, 0.09881, 0.5662, 0.06507, 0.7295, 0.5003, 0.7184, 0.6012, 0.6897, 0.5996, 0.6998, 0.4999, 0.542, 0.932, 0.5102, 0.9492, 0.5074, 0.9473, 0.5353, 0.9289, 0.5994, 0.09881, 0.6339, 0.1507, 0.6163, 0.1538, 0.5872, 0.102, 0.6897, 0.5996, 0.6694, 0.6935, 0.6434, 0.6912, 0.6612, 0.5981, 0.5662, 0.06507, 0.5994, 0.09881, 0.5872, 0.102, 0.5591, 0.06773, 0.6998, 0.4999, 0.6897, 0.5996, 0.6612, 0.5981, 0.6705, 0.4994, 0.5353, 0.9289, 0.5074, 0.9473, 0.5044, 0.9457, 0.5283, 0.9262, 0.539, 0.04639, 0.5662, 0.06507, 0.5591, 0.06773, 0.5359, 0.04801, 0.6989, 0.3998, 0.6998, 0.4999, 0.6705, 0.4994, 0.6703, 0.4004, 0.5694, 0.8958, 0.5353, 0.9289, 0.5283, 0.9262, 0.5574, 0.8925, 0.6868, 0.3049, 0.6989, 0.3998, 0.6703, 0.4004, 0.6605, 0.3065, 0.6061, 0.845, 0.5694, 0.8958, 0.5574, 0.8925, 0.5888, 0.8416, 0.6644, 0.2204, 0.6868, 0.3049, 0.6605, 0.3065, 0.6419, 0.2229, 0.6407, 0.7767, 0.6061, 0.845, 0.5888, 0.8416, 0.6185, 0.7737, 0.6339, 0.1507, 0.6644, 0.2204, 0.6419, 0.2229, 0.6163, 0.1538, 0.6694, 0.6935, 0.6407, 0.7767, 0.6185, 0.7737, 0.6434, 0.6912, 0.6419, 0.2229, 0.6605, 0.3065, 0.6345, 0.3078, 0.6195, 0.2249, 0.6185, 0.7737, 0.5888, 0.8416, 0.5715, 0.8388, 0.5965, 0.7711, 0.6163, 0.1538, 0.6419, 0.2229, 0.6195, 0.2249, 0.5987, 0.1563, 0.6434, 0.6912, 0.6185, 0.7737, 0.5965, 0.7711, 0.6176, 0.6892, 0.5872, 0.102, 0.6163, 0.1538, 0.5987, 0.1563, 0.5749, 0.1046, 0.6612, 0.5981, 0.6434, 0.6912, 0.6176, 0.6892, 0.633, 0.5968, 0.5591, 0.06773, 0.5872, 0.102, 0.5749, 0.1046, 0.5518, 0.06995, 0.6705, 0.4994, 0.6612, 0.5981, 0.633, 0.5968, 0.6414, 0.4989, 0.5283, 0.9262, 0.5044, 0.9457, 0.5011, 0.9443, 0.521, 0.9239, 0.5359, 0.04801, 0.5591, 0.06773, 0.5518, 0.06995, 0.5326, 0.04938, 0.6703, 0.4004, 0.6705, 0.4994, 0.6414, 0.4989, 0.642, 0.4008, 0.5574, 0.8925, 0.5283, 0.9262, 0.521, 0.9239, 0.5453, 0.8897, 0.6605, 0.3065, 0.6703, 0.4004, 0.642, 0.4008, 0.6345, 0.3078, 0.5888, 0.8416, 0.5574, 0.8925, 0.5453, 0.8897, 0.5715, 0.8388, 0.5326, 0.04938, 0.5518, 0.06995, 0.5444, 0.07176, 0.5291, 0.0505, 0.642, 0.4008, 0.6414, 0.4989, 0.6126, 0.4985, 0.6139, 0.4011, 0.5453, 0.8897, 0.521, 0.9239, 0.5137, 0.922, 0.5332, 0.8874, 0.6345, 0.3078, 0.642, 0.4008, 0.6139, 0.4011, 0.6087, 0.3088, 0.5715, 0.8388, 0.5453, 0.8897, 0.5332, 0.8874, 0.5543, 0.8364, 0.6195, 0.2249, 0.6345, 0.3078, 0.6087, 0.3088, 0.5974, 0.2265, 0.5965, 0.7711, 0.5715, 0.8388, 0.5543, 0.8364, 0.5746, 0.769, 0.5987, 0.1563, 0.6195, 0.2249, 0.5974, 0.2265, 0.5812, 0.1584, 0.6176, 0.6892, 0.5965, 0.7711, 0.5746, 0.769, 0.592, 0.6875, 0.5749, 0.1046, 0.5987, 0.1563, 0.5812, 0.1584, 0.5626, 0.1067, 0.633, 0.5968, 0.6176, 0.6892, 0.592, 0.6875, 0.6051, 0.5957, 0.5518, 0.06995, 0.5749, 0.1046, 0.5626, 0.1067, 0.5444, 0.07176, 0.6414, 0.4989, 0.633, 0.5968, 0.6051, 0.5957, 0.6126, 0.4985, 0.521, 0.9239, 0.5011, 0.9443, 0.4976, 0.9431, 0.5137, 0.922, 0.5626, 0.1067, 0.5812, 0.1584, 0.5638, 0.1599, 0.5502, 0.1084, 0.6051, 0.5957, 0.592, 0.6875, 0.5666, 0.686, 0.5773, 0.5947, 0.5444, 0.07176, 0.5626, 0.1067, 0.5502, 0.1084, 0.5368, 0.07314, 0.6126, 0.4985, 0.6051, 0.5957, 0.5773, 0.5947, 0.5839, 0.498, 0.5137, 0.922, 0.4976, 0.9431, 0.494, 0.9422, 0.5062, 0.9206, 0.5291, 0.0505, 0.5444, 0.07176, 0.5368, 0.07314, 0.5255, 0.05137, 0.6139, 0.4011, 0.6126, 0.4985, 0.5839, 0.498, 0.586, 0.4012, 0.5332, 0.8874, 0.5137, 0.922, 0.5062, 0.9206, 0.5209, 0.8856, 0.6087, 0.3088, 0.6139, 0.4011, 0.586, 0.4012, 0.583, 0.3095, 0.5543, 0.8364, 0.5332, 0.8874, 0.5209, 0.8856, 0.537, 0.8345, 0.5974, 0.2265, 0.6087, 0.3088, 0.583, 0.3095, 0.5753, 0.2277, 0.5746, 0.769, 0.5543, 0.8364, 0.537, 0.8345, 0.5527, 0.7673, 0.5812, 0.1584, 0.5974, 0.2265, 0.5753, 0.2277, 0.5638, 0.1599, 0.592, 0.6875, 0.5746, 0.769, 0.5527, 0.7673, 0.5666, 0.686, 0.537, 0.8345, 0.5209, 0.8856, 0.5086, 0.8843, 0.5198, 0.8332, 0.5753, 0.2277, 0.583, 0.3095, 0.5575, 0.3099, 0.5534, 0.2285, 0.5527, 0.7673, 0.537, 0.8345, 0.5198, 0.8332, 0.531, 0.766, 0.5638, 0.1599, 0.5753, 0.2277, 0.5534, 0.2285, 0.5464, 0.161, 0.5666, 0.686, 0.5527, 0.7673, 0.531, 0.766, 0.5412, 0.6849, 0.5502, 0.1084, 0.5638, 0.1599, 0.5464, 0.161, 0.5379, 0.1095, 0.5773, 0.5947, 0.5666, 0.686, 0.5412, 0.6849, 0.5496, 0.5939, 0.5368, 0.07314, 0.5502, 0.1084, 0.5379, 0.1095, 0.5292, 0.07412, 0.5839, 0.498, 0.5773, 0.5947, 0.5496, 0.5939, 0.5554, 0.4976, 0.5062, 0.9206, 0.494, 0.9422, 0.4903, 0.9416, 0.4986, 0.9196, 0.5255, 0.05137, 0.5368, 0.07314, 0.5292, 0.07412, 0.5218, 0.05199, 0.586, 0.4012, 0.5839, 0.498, 0.5554, 0.4976, 0.5582, 0.4012, 0.5209, 0.8856, 0.5062, 0.9206, 0.4986, 0.9196, 0.5086, 0.8843, 0.583, 0.3095, 0.586, 0.4012, 0.5582, 0.4012, 0.5575, 0.3099, 0.5554, 0.4976, 0.5496, 0.5939, 0.522, 0.5933, 0.527, 0.4972, 0.4986, 0.9196, 0.4903, 0.9416, 0.4865, 0.9412, 0.4909, 0.9189, 0.5218, 0.05199, 0.5292, 0.07412, 0.5215, 0.07469, 0.518, 0.05236, 0.5582, 0.4012, 0.5554, 0.4976, 0.527, 0.4972, 0.5305, 0.401, 0.5086, 0.8843, 0.4986, 0.9196, 0.4909, 0.9189, 0.4963, 0.8835, 0.5575, 0.3099, 0.5582, 0.4012, 0.5305, 0.401, 0.5321, 0.31, 0.5198, 0.8332, 0.5086, 0.8843, 0.4963, 0.8835, 0.5025, 0.8323, 0.5534, 0.2285, 0.5575, 0.3099, 0.5321, 0.31, 0.5316, 0.2289, 0.531, 0.766, 0.5198, 0.8332, 0.5025, 0.8323, 0.5092, 0.7651, 0.5464, 0.161, 0.5534, 0.2285, 0.5316, 0.2289, 0.5291, 0.1615, 0.5412, 0.6849, 0.531, 0.766, 0.5092, 0.7651, 0.5158, 0.6841, 0.5379, 0.1095, 0.5464, 0.161, 0.5291, 0.1615, 0.5255, 0.1101, 0.5496, 0.5939, 0.5412, 0.6849, 0.5158, 0.6841, 0.522, 0.5933, 0.5292, 0.07412, 0.5379, 0.1095, 0.5255, 0.1101, 0.5215, 0.07469, 0.5291, 0.1615, 0.5316, 0.2289, 0.5098, 0.2289, 0.5119, 0.1616, 0.5158, 0.6841, 0.5092, 0.7651, 0.4874, 0.7646, 0.4905, 0.6836, 0.5255, 0.1101, 0.5291, 0.1615, 0.5119, 0.1616, 0.5131, 0.1103, 0.522, 0.5933, 0.5158, 0.6841, 0.4905, 0.6836, 0.4944, 0.5928, 0.5215, 0.07469, 0.5255, 0.1101, 0.5131, 0.1103, 0.5138, 0.07486, 0.527, 0.4972, 0.522, 0.5933, 0.4944, 0.5928, 0.4987, 0.4967, 0.4909, 0.9189, 0.4865, 0.9412, 0.4827, 0.9411, 0.4832, 0.9187, 0.518, 0.05236, 0.5215, 0.07469, 0.5138, 0.07486, 0.5142, 0.05247, 0.5305, 0.401, 0.527, 0.4972, 0.4987, 0.4967, 0.5029, 0.4007, 0.4963, 0.8835, 0.4909, 0.9189, 0.4832, 0.9187, 0.4839, 0.8832, 0.5321, 0.31, 0.5305, 0.401, 0.5029, 0.4007, 0.5068, 0.3098, 0.5025, 0.8323, 0.4963, 0.8835, 0.4839, 0.8832, 0.4853, 0.8319, 0.5316, 0.2289, 0.5321, 0.31, 0.5068, 0.3098, 0.5098, 0.2289, 0.5092, 0.7651, 0.5025, 0.8323, 0.4853, 0.8319, 0.4874, 0.7646, 0.5068, 0.3098, 0.5029, 0.4007, 0.4754, 0.4002, 0.4814, 0.3093, 0.4853, 0.8319, 0.4839, 0.8832, 0.4716, 0.8834, 0.468, 0.832, 0.5098, 0.2289, 0.5068, 0.3098, 0.4814, 0.3093, 0.488, 0.2284, 0.4874, 0.7646, 0.4853, 0.8319, 0.468, 0.832, 0.4656, 0.7646, 0.5119, 0.1616, 0.5098, 0.2289, 0.488, 0.2284, 0.4946, 0.1612, 0.4905, 0.6836, 0.4874, 0.7646, 0.4656, 0.7646, 0.4652, 0.6834, 0.5131, 0.1103, 0.5119, 0.1616, 0.4946, 0.1612, 0.5008, 0.11, 0.4944, 0.5928, 0.4905, 0.6836, 0.4652, 0.6834, 0.4668, 0.5924, 0.5138, 0.07486, 0.5131, 0.1103, 0.5008, 0.11, 0.5061, 0.07463, 0.4987, 0.4967, 0.4944, 0.5928, 0.4668, 0.5924, 0.4703, 0.4963, 0.4832, 0.9187, 0.4827, 0.9411, 0.4789, 0.9412, 0.4754, 0.9188, 0.5142, 0.05247, 0.5138, 0.07486, 0.5061, 0.07463, 0.5104, 0.05234, 0.5029, 0.4007, 0.4987, 0.4967, 0.4703, 0.4963, 0.4754, 0.4002, 0.4839, 0.8832, 0.4832, 0.9187, 0.4754, 0.9188, 0.4716, 0.8834, 0.5061, 0.07463, 0.5008, 0.11, 0.4884, 0.1092, 0.4984, 0.074, 0.4703, 0.4963, 0.4668, 0.5924, 0.4391, 0.5922, 0.4419, 0.4958, 0.4754, 0.9188, 0.4789, 0.9412, 0.4751, 0.9416, 0.4678, 0.9194, 0.5104, 0.05234, 0.5061, 0.07463, 0.4984, 0.074, 0.5066, 0.05195, 0.4754, 0.4002, 0.4703, 0.4963, 0.4419, 0.4958, 0.4478, 0.3995, 0.4716, 0.8834, 0.4754, 0.9188, 0.4678, 0.9194, 0.4592, 0.884, 0.4814, 0.3093, 0.4754, 0.4002, 0.4478, 0.3995, 0.4561, 0.3085, 0.468, 0.832, 0.4716, 0.8834, 0.4592, 0.884, 0.4507, 0.8325, 0.488, 0.2284, 0.4814, 0.3093, 0.4561, 0.3085, 0.4663, 0.2275, 0.4656, 0.7646, 0.468, 0.832, 0.4507, 0.8325, 0.4438, 0.7649, 0.4946, 0.1612, 0.488, 0.2284, 0.4663, 0.2275, 0.4774, 0.1603, 0.4652, 0.6834, 0.4656, 0.7646, 0.4438, 0.7649, 0.4398, 0.6835, 0.5008, 0.11, 0.4946, 0.1612, 0.4774, 0.1603, 0.4884, 0.1092, 0.4668, 0.5924, 0.4652, 0.6834, 0.4398, 0.6835, 0.4391, 0.5922, 0.4774, 0.1603, 0.4663, 0.2275, 0.4445, 0.2262, 0.4601, 0.159, 0.4398, 0.6835, 0.4438, 0.7649, 0.4219, 0.7657, 0.4143, 0.6839, 0.4884, 0.1092, 0.4774, 0.1603, 0.4601, 0.159, 0.4761, 0.1079, 0.4391, 0.5922, 0.4398, 0.6835, 0.4143, 0.6839, 0.4114, 0.5922, 0.4984, 0.074, 0.4884, 0.1092, 0.4761, 0.1079, 0.4908, 0.07296, 0.4419, 0.4958, 0.4391, 0.5922, 0.4114, 0.5922, 0.4134, 0.4954, 0.4678, 0.9194, 0.4751, 0.9416, 0.4714, 0.9422, 0.4601, 0.9204, 0.5066, 0.05195, 0.4984, 0.074, 0.4908, 0.07296, 0.5029, 0.05132, 0.4478, 0.3995, 0.4419, 0.4958, 0.4134, 0.4954, 0.4201, 0.3987, 0.4592, 0.884, 0.4678, 0.9194, 0.4601, 0.9204, 0.4468, 0.8851, 0.4561, 0.3085, 0.4478, 0.3995, 0.4201, 0.3987, 0.4307, 0.3074, 0.4507, 0.8325, 0.4592, 0.884, 0.4468, 0.8851, 0.4333, 0.8336, 0.4663, 0.2275, 0.4561, 0.3085, 0.4307, 0.3074, 0.4445, 0.2262, 0.4438, 0.7649, 0.4507, 0.8325, 0.4333, 0.8336, 0.4219, 0.7657, 0.4307, 0.3074, 0.4201, 0.3987, 0.3923, 0.3978, 0.4053, 0.306, 0.4333, 0.8336, 0.4468, 0.8851, 0.4344, 0.8867, 0.4159, 0.8351, 0.4445, 0.2262, 0.4307, 0.3074, 0.4053, 0.306, 0.4227, 0.2245, 0.4219, 0.7657, 0.4333, 0.8336, 0.4159, 0.8351, 0.3998, 0.7669, 0.4601, 0.159, 0.4445, 0.2262, 0.4227, 0.2245, 0.4429, 0.1571, 0.4143, 0.6839, 0.4219, 0.7657, 0.3998, 0.7669, 0.3886, 0.6846, 0.4761, 0.1079, 0.4601, 0.159, 0.4429, 0.1571, 0.4639, 0.1061, 0.4114, 0.5922, 0.4143, 0.6839, 0.3886, 0.6846, 0.3835, 0.5923, 0.4908, 0.07296, 0.4761, 0.1079, 0.4639, 0.1061, 0.4833, 0.07152, 0.4134, 0.4954, 0.4114, 0.5922, 0.3835, 0.5923, 0.3848, 0.4949, 0.4601, 0.9204, 0.4714, 0.9422, 0.4678, 0.943, 0.4526, 0.9218, 0.5029, 0.05132, 0.4908, 0.07296, 0.4833, 0.07152, 0.4993, 0.05043, 0.4201, 0.3987, 0.4134, 0.4954, 0.3848, 0.4949, 0.3923, 0.3978, 0.4468, 0.8851, 0.4601, 0.9204, 0.4526, 0.9218, 0.4344, 0.8867, 0.4833, 0.07152, 0.4639, 0.1061, 0.4517, 0.1039, 0.4759, 0.06967, 0.3848, 0.4949, 0.3835, 0.5923, 0.3554, 0.5926, 0.3559, 0.4945, 0.4526, 0.9218, 0.4678, 0.943, 0.4643, 0.9441, 0.4451, 0.9236, 0.4993, 0.05043, 0.4833, 0.07152, 0.4759, 0.06967, 0.4958, 0.0493, 0.3923, 0.3978, 0.3848, 0.4949, 0.3559, 0.4945, 0.3643, 0.3966, 0.4344, 0.8867, 0.4526, 0.9218, 0.4451, 0.9236, 0.4221, 0.8889, 0.4053, 0.306, 0.3923, 0.3978, 0.3643, 0.3966, 0.3797, 0.3043, 0.4159, 0.8351, 0.4344, 0.8867, 0.4221, 0.8889, 0.3984, 0.8371, 0.4227, 0.2245, 0.4053, 0.306, 0.3797, 0.3043, 0.4007, 0.2224, 0.3998, 0.7669, 0.4159, 0.8351, 0.3984, 0.8371, 0.3776, 0.7685, 0.4429, 0.1571, 0.4227, 0.2245, 0.4007, 0.2224, 0.4256, 0.1548, 0.3886, 0.6846, 0.3998, 0.7669, 0.3776, 0.7685, 0.3628, 0.6856, 0.4639, 0.1061, 0.4429, 0.1571, 0.4256, 0.1548, 0.4517, 0.1039, 0.3835, 0.5923, 0.3886, 0.6846, 0.3628, 0.6856, 0.3554, 0.5926, 0.4256, 0.1548, 0.4007, 0.2224, 0.3787, 0.2198, 0.4084, 0.1519, 0.3628, 0.6856, 0.3776, 0.7685, 0.3553, 0.7706, 0.3367, 0.6869, 0.4517, 0.1039, 0.4256, 0.1548, 0.4084, 0.1519, 0.4396, 0.1011, 0.3554, 0.5926, 0.3628, 0.6856, 0.3367, 0.6869, 0.327, 0.593, 0.4759, 0.06967, 0.4517, 0.1039, 0.4396, 0.1011, 0.4687, 0.0674, 0.3559, 0.4945, 0.3554, 0.5926, 0.327, 0.593, 0.3269, 0.494, 0.4451, 0.9236, 0.4643, 0.9441, 0.461, 0.9455, 0.4378, 0.9258, 0.4958, 0.0493, 0.4759, 0.06967, 0.4687, 0.0674, 0.4925, 0.04792, 0.3643, 0.3966, 0.3559, 0.4945, 0.3269, 0.494, 0.3361, 0.3953, 0.4221, 0.8889, 0.4451, 0.9236, 0.4378, 0.9258, 0.4098, 0.8915, 0.3797, 0.3043, 0.3643, 0.3966, 0.3361, 0.3953, 0.3539, 0.3023, 0.3984, 0.8371, 0.4221, 0.8889, 0.4098, 0.8915, 0.3808, 0.8397, 0.4007, 0.2224, 0.3797, 0.3043, 0.3539, 0.3023, 0.3787, 0.2198, 0.3776, 0.7685, 0.3984, 0.8371, 0.3808, 0.8397, 0.3553, 0.7706, 0.4098, 0.8915, 0.4378, 0.9258, 0.4307, 0.9284, 0.3976, 0.8947, 0.3539, 0.3023, 0.3361, 0.3953, 0.3077, 0.3939, 0.3279, 0.3, 0.3808, 0.8397, 0.4098, 0.8915, 0.3976, 0.8947, 0.3631, 0.8428, 0.3787, 0.2198, 0.3539, 0.3023, 0.3279, 0.3, 0.3566, 0.2168, 0.3553, 0.7706, 0.3808, 0.8397, 0.3631, 0.8428, 0.3327, 0.7731, 0.4084, 0.1519, 0.3787, 0.2198, 0.3566, 0.2168, 0.391, 0.1486, 0.3367, 0.6869, 0.3553, 0.7706, 0.3327, 0.7731, 0.3104, 0.6885, 0.4396, 0.1011, 0.4084, 0.1519, 0.391, 0.1486, 0.4276, 0.09782, 0.327, 0.593, 0.3367, 0.6869, 0.3104, 0.6885, 0.2984, 0.5936, 0.4687, 0.0674, 0.4396, 0.1011, 0.4276, 0.09782, 0.4617, 0.06471, 0.3269, 0.494, 0.327, 0.593, 0.2984, 0.5936, 0.2976, 0.4936, 0.4378, 0.9258, 0.461, 0.9455, 0.4579, 0.9471, 0.4307, 0.9284, 0.4925, 0.04792, 0.4687, 0.0674, 0.4617, 0.06471, 0.4895, 0.04628, 0.3361, 0.3953, 0.3269, 0.494, 0.2976, 0.4936, 0.3077, 0.3939, 0.2984, 0.5936, 0.3104, 0.6885, 0.2838, 0.6904, 0.2695, 0.5943, 0.4617, 0.06471, 0.4276, 0.09782, 0.4157, 0.094, 0.455, 0.06158, 0.2976, 0.4936, 0.2984, 0.5936, 0.2695, 0.5943, 0.2679, 0.4931, 0.4307, 0.9284, 0.4579, 0.9471, 0.4551, 0.949, 0.4239, 0.9315, 0.4895, 0.04628, 0.4617, 0.06471, 0.455, 0.06158, 0.4867, 0.0444, 0.3077, 0.3939, 0.2976, 0.4936, 0.2679, 0.4931, 0.279, 0.3922, 0.3976, 0.8947, 0.4307, 0.9284, 0.4239, 0.9315, 0.3854, 0.8984, 0.3279, 0.3, 0.3077, 0.3939, 0.279, 0.3922, 0.3017, 0.2973, 0.3631, 0.8428, 0.3976, 0.8947, 0.3854, 0.8984, 0.3454, 0.8464, 0.3566, 0.2168, 0.3279, 0.3, 0.3017, 0.2973, 0.3342, 0.2134, 0.3327, 0.7731, 0.3631, 0.8428, 0.3454, 0.8464, 0.3099, 0.776, 0.391, 0.1486, 0.3566, 0.2168, 0.3342, 0.2134, 0.3737, 0.1447, 0.3104, 0.6885, 0.3327, 0.7731, 0.3099, 0.776, 0.2838, 0.6904, 0.4276, 0.09782, 0.391, 0.1486, 0.3737, 0.1447, 0.4157, 0.094, 0.3342, 0.2134, 0.3017, 0.2973, 0.2752, 0.2943, 0.3117, 0.2094, 0.3099, 0.776, 0.3454, 0.8464, 0.3275, 0.8505, 0.2869, 0.7794, 0.3737, 0.1447, 0.3342, 0.2134, 0.3117, 0.2094, 0.3563, 0.1403, 0.2838, 0.6904, 0.3099, 0.776, 0.2869, 0.7794, 0.2568, 0.6927, 0.4157, 0.094, 0.3737, 0.1447, 0.3563, 0.1403, 0.4039, 0.08963, 0.2695, 0.5943, 0.2838, 0.6904, 0.2568, 0.6927, 0.2401, 0.5952, 0.455, 0.06158, 0.4157, 0.094, 0.4039, 0.08963, 0.4485, 0.05799, 0.2679, 0.4931, 0.2695, 0.5943, 0.2401, 0.5952, 0.2379, 0.4926, 0.4239, 0.9315, 0.4551, 0.949, 0.4526, 0.9511, 0.4173, 0.9351, 0.4867, 0.0444, 0.455, 0.06158, 0.4485, 0.05799, 0.4842, 0.04227, 0.279, 0.3922, 0.2679, 0.4931, 0.2379, 0.4926, 0.2499, 0.3904, 0.3854, 0.8984, 0.4239, 0.9315, 0.4173, 0.9351, 0.3734, 0.9026, 0.3017, 0.2973, 0.279, 0.3922, 0.2499, 0.3904, 0.2752, 0.2943, 0.3454, 0.8464, 0.3854, 0.8984, 0.3734, 0.9026, 0.3275, 0.8505, 0.4842, 0.04227, 0.4485, 0.05799, 0.4423, 0.05395, 0.4821, 0.03989, 0.2499, 0.3904, 0.2379, 0.4926, 0.2074, 0.4921, 0.2204, 0.3884, 0.3734, 0.9026, 0.4173, 0.9351, 0.411, 0.9391, 0.3614, 0.9075, 0.2752, 0.2943, 0.2499, 0.3904, 0.2204, 0.3884, 0.2484, 0.291, 0.3275, 0.8505, 0.3734, 0.9026, 0.3614, 0.9075, 0.3094, 0.8553, 0.3117, 0.2094, 0.2752, 0.2943, 0.2484, 0.291, 0.289, 0.2051, 0.2869, 0.7794, 0.3275, 0.8505, 0.3094, 0.8553, 0.2635, 0.7833, 0.3563, 0.1403, 0.3117, 0.2094, 0.289, 0.2051, 0.3388, 0.1353, 0.2568, 0.6927, 0.2869, 0.7794, 0.2635, 0.7833, 0.2294, 0.6952, 0.4039, 0.08963, 0.3563, 0.1403, 0.3388, 0.1353, 0.3923, 0.0847, 0.2401, 0.5952, 0.2568, 0.6927, 0.2294, 0.6952, 0.2104, 0.5963, 0.4485, 0.05799, 0.4039, 0.08963, 0.3923, 0.0847, 0.4423, 0.05395, 0.2379, 0.4926, 0.2401, 0.5952, 0.2104, 0.5963, 0.2074, 0.4921, 0.4173, 0.9351, 0.4526, 0.9511, 0.4505, 0.9535, 0.411, 0.9391, 0.3923, 0.0847, 0.3388, 0.1353, 0.3212, 0.1297, 0.3808, 0.07917, 0.2104, 0.5963, 0.2294, 0.6952, 0.2016, 0.6981, 0.1801, 0.5975, 0.4423, 0.05395, 0.3923, 0.0847, 0.3808, 0.07917, 0.4365, 0.04942, 0.2074, 0.4921, 0.2104, 0.5963, 0.1801, 0.5975, 0.1765, 0.4916, 0.411, 0.9391, 0.4505, 0.9535, 0.4488, 0.9561, 0.4052, 0.9437, 0.4821, 0.03989, 0.4423, 0.05395, 0.4365, 0.04942, 0.4804, 0.03726, 0.2204, 0.3884, 0.2074, 0.4921, 0.1765, 0.4916, 0.1905, 0.3862, 0.3614, 0.9075, 0.411, 0.9391, 0.4052, 0.9437, 0.3495, 0.913, 0.2484, 0.291, 0.2204, 0.3884, 0.1905, 0.3862, 0.2211, 0.2873, 0.3094, 0.8553, 0.3614, 0.9075, 0.3495, 0.913, 0.2912, 0.8606, 0.289, 0.2051, 0.2484, 0.291, 0.2211, 0.2873, 0.266, 0.2002, 0.2635, 0.7833, 0.3094, 0.8553, 0.2912, 0.8606, 0.2398, 0.7876, 0.3388, 0.1353, 0.289, 0.2051, 0.266, 0.2002, 0.3212, 0.1297, 0.2294, 0.6952, 0.2635, 0.7833, 0.2398, 0.7876, 0.2016, 0.6981, 0.266, 0.2002, 0.2211, 0.2873, 0.1935, 0.2833, 0.2427, 0.1948, 0.2398, 0.7876, 0.2912, 0.8606, 0.2729, 0.8665, 0.2157, 0.7925, 0.3212, 0.1297, 0.266, 0.2002, 0.2427, 0.1948, 0.3035, 0.1235, 0.2016, 0.6981, 0.2398, 0.7876, 0.2157, 0.7925, 0.1733, 0.7014, 0.3808, 0.07917, 0.3212, 0.1297, 0.3035, 0.1235, 0.3694, 0.07302, 0.1801, 0.5975, 0.2016, 0.6981, 0.1733, 0.7014, 0.1493, 0.5989, 0.4365, 0.04942, 0.3808, 0.07917, 0.3694, 0.07302, 0.4312, 0.04439, 0.1765, 0.4916, 0.1801, 0.5975, 0.1493, 0.5989, 0.145, 0.491, 0.4052, 0.9437, 0.4488, 0.9561, 0.4476, 0.959, 0.3997, 0.9487, 0.4804, 0.03726, 0.4365, 0.04942, 0.4312, 0.04439, 0.4792, 0.03438, 0.1905, 0.3862, 0.1765, 0.4916, 0.145, 0.491, 0.1601, 0.3839, 0.3495, 0.913, 0.4052, 0.9437, 0.3997, 0.9487, 0.3378, 0.9191, 0.2211, 0.2873, 0.1905, 0.3862, 0.1601, 0.3839, 0.1935, 0.2833, 0.2912, 0.8606, 0.3495, 0.913, 0.3378, 0.9191, 0.2729, 0.8665, 0.4792, 0.03438, 0.4312, 0.04439, 0.4264, 0.03883, 0.4787, 0.03127, 0.1601, 0.3839, 0.145, 0.491, 0.1129, 0.4905, 0.1292, 0.3813, 0.3378, 0.9191, 0.3997, 0.9487, 0.3948, 0.9543, 0.3262, 0.9259, 0.1935, 0.2833, 0.1601, 0.3839, 0.1292, 0.3813, 0.1654, 0.2789, 0.2729, 0.8665, 0.3378, 0.9191, 0.3262, 0.9259, 0.2543, 0.8731, 0.2427, 0.1948, 0.1935, 0.2833, 0.1654, 0.2789, 0.219, 0.1889, 0.2157, 0.7925, 0.2729, 0.8665, 0.2543, 0.8731, 0.1912, 0.7978, 0.3035, 0.1235, 0.2427, 0.1948, 0.219, 0.1889, 0.2857, 0.1167, 0.1733, 0.7014, 0.2157, 0.7925, 0.1912, 0.7978, 0.1445, 0.7049, 0.3694, 0.07302, 0.3035, 0.1235, 0.2857, 0.1167, 0.3583, 0.06622, 0.1493, 0.5989, 0.1733, 0.7014, 0.1445, 0.7049, 0.118, 0.6004, 0.4312, 0.04439, 0.3694, 0.07302, 0.3583, 0.06622, 0.4264, 0.03883, 0.145, 0.491, 0.1493, 0.5989, 0.118, 0.6004, 0.1129, 0.4905, 0.3997, 0.9487, 0.4476, 0.959, 0.447, 0.9621, 0.3948, 0.9543, 0.3583, 0.06622, 0.2857, 0.1167, 0.2677, 0.1093, 0.3473, 0.05874, 0.118, 0.6004, 0.1445, 0.7049, 0.1151, 0.7089, 0.08597, 0.6021, 0.4264, 0.03883, 0.3583, 0.06622, 0.3473, 0.05874, 0.4221, 0.03271, 0.1129, 0.4905, 0.118, 0.6004, 0.08597, 0.6021, 0.08024, 0.4899, 0.3948, 0.9543, 0.447, 0.9621, 0.447, 0.9654, 0.3905, 0.9605, 0.4787, 0.03127, 0.4264, 0.03883, 0.4221, 0.03271, 0.4787, 0.02791, 0.1292, 0.3813, 0.1129, 0.4905, 0.08024, 0.4899, 0.09765, 0.3785, 0.3262, 0.9259, 0.3948, 0.9543, 0.3905, 0.9605, 0.3147, 0.9335, 0.1654, 0.2789, 0.1292, 0.3813, 0.09765, 0.3785, 0.1368, 0.2741, 0.2543, 0.8731, 0.3262, 0.9259, 0.3147, 0.9335, 0.2355, 0.8804, 0.219, 0.1889, 0.1654, 0.2789, 0.1368, 0.2741, 0.195, 0.1825, 0.1912, 0.7978, 0.2543, 0.8731, 0.2355, 0.8804, 0.1662, 0.8037, 0.2857, 0.1167, 0.219, 0.1889, 0.195, 0.1825, 0.2677, 0.1093, 0.1445, 0.7049, 0.1912, 0.7978, 0.1662, 0.8037, 0.1151, 0.7089, 0.4479, 0.9689, 0.4825, 0.9592, 0.4497, 0.9726, 0.5143, 0.03438, 0.4796, 0.02432, 0.4815, 0.0205, 0.5143, 0.03438, 0.5471, 0.02087, 0.5489, 0.0246, 0.5154, 0.9731, 0.4825, 0.9592, 0.5172, 0.9693, 0.5172, 0.9693, 0.4825, 0.9592, 0.5181, 0.9657, 0.5143, 0.03438, 0.5489, 0.0246, 0.5498, 0.02813, 0.5143, 0.03438, 0.5498, 0.02813, 0.5499, 0.03145, 0.5181, 0.9657, 0.4825, 0.9592, 0.5182, 0.9623, 0.5182, 0.9623, 0.4825, 0.9592, 0.5176, 0.9592, 0.5143, 0.03438, 0.5499, 0.03145, 0.5493, 0.03454, 0.5176, 0.9592, 0.4825, 0.9592, 0.5165, 0.9563, 0.5143, 0.03438, 0.5493, 0.03454, 0.5481, 0.0374, 0.5143, 0.03438, 0.5481, 0.0374, 0.5464, 0.04002, 0.5165, 0.9563, 0.4825, 0.9592, 0.5148, 0.9537, 0.5148, 0.9537, 0.4825, 0.9592, 0.5127, 0.9513, 0.5143, 0.03438, 0.5464, 0.04002, 0.5443, 0.04239, 0.5127, 0.9513, 0.4825, 0.9592, 0.5102, 0.9492, 0.5143, 0.03438, 0.5443, 0.04239, 0.5418, 0.04451, 0.5143, 0.03438, 0.5418, 0.04451, 0.539, 0.04639, 0.5102, 0.9492, 0.4825, 0.9592, 0.5074, 0.9473, 0.5074, 0.9473, 0.4825, 0.9592, 0.5044, 0.9457, 0.5143, 0.03438, 0.539, 0.04639, 0.5359, 0.04801, 0.5044, 0.9457, 0.4825, 0.9592, 0.5011, 0.9443, 0.5143, 0.03438, 0.5359, 0.04801, 0.5326, 0.04938, 0.5143, 0.03438, 0.5326, 0.04938, 0.5291, 0.0505, 0.5011, 0.9443, 0.4825, 0.9592, 0.4976, 0.9431, 0.4976, 0.9431, 0.4825, 0.9592, 0.494, 0.9422, 0.5143, 0.03438, 0.5291, 0.0505, 0.5255, 0.05137, 0.494, 0.9422, 0.4825, 0.9592, 0.4903, 0.9416, 0.5143, 0.03438, 0.5255, 0.05137, 0.5218, 0.05199, 0.5143, 0.03438, 0.5218, 0.05199, 0.518, 0.05236, 0.4903, 0.9416, 0.4825, 0.9592, 0.4865, 0.9412, 0.4865, 0.9412, 0.4825, 0.9592, 0.4827, 0.9411, 0.5143, 0.03438, 0.518, 0.05236, 0.5142, 0.05247, 0.5143, 0.03438, 0.5142, 0.05247, 0.5104, 0.05234, 0.4827, 0.9411, 0.4825, 0.9592, 0.4789, 0.9412, 0.5143, 0.03438, 0.5104, 0.05234, 0.5066, 0.05195, 0.4789, 0.9412, 0.4825, 0.9592, 0.4751, 0.9416, 0.4751, 0.9416, 0.4825, 0.9592, 0.4714, 0.9422, 0.5143, 0.03438, 0.5066, 0.05195, 0.5029, 0.05132, 0.5143, 0.03438, 0.5029, 0.05132, 0.4993, 0.05043, 0.4714, 0.9422, 0.4825, 0.9592, 0.4678, 0.943, 0.5143, 0.03438, 0.4993, 0.05043, 0.4958, 0.0493, 0.4678, 0.943, 0.4825, 0.9592, 0.4643, 0.9441, 0.4643, 0.9441, 0.4825, 0.9592, 0.461, 0.9455, 0.5143, 0.03438, 0.4958, 0.0493, 0.4925, 0.04792, 0.5143, 0.03438, 0.4925, 0.04792, 0.4895, 0.04628, 0.461, 0.9455, 0.4825, 0.9592, 0.4579, 0.9471, 0.4579, 0.9471, 0.4825, 0.9592, 0.4551, 0.949, 0.5143, 0.03438, 0.4895, 0.04628, 0.4867, 0.0444, 0.4551, 0.949, 0.4825, 0.9592, 0.4526, 0.9511, 0.5143, 0.03438, 0.4867, 0.0444, 0.4842, 0.04227, 0.5143, 0.03438, 0.4842, 0.04227, 0.4821, 0.03989, 0.4526, 0.9511, 0.4825, 0.9592, 0.4505, 0.9535, 0.4505, 0.9535, 0.4825, 0.9592, 0.4488, 0.9561, 0.5143, 0.03438, 0.4821, 0.03989, 0.4804, 0.03726, 0.4488, 0.9561, 0.4825, 0.9592, 0.4476, 0.959, 0.5143, 0.03438, 0.4804, 0.03726, 0.4792, 0.03438, 0.5143, 0.03438, 0.4792, 0.03438, 0.4787, 0.03127, 0.4476, 0.959, 0.4825, 0.9592, 0.447, 0.9621, 0.447, 0.9621, 0.4825, 0.9592, 0.447, 0.9654, 0.5143, 0.03438, 0.4787, 0.03127, 0.4787, 0.02791, 0.195, 0.1825, 0.1368, 0.2741, 0.1076, 0.2689, 0.1706, 0.1756, 0.1662, 0.8037, 0.2355, 0.8804, 0.2164, 0.8884, 0.1407, 0.8102, 0.2677, 0.1093, 0.195, 0.1825, 0.1706, 0.1756, 0.2496, 0.1012, 0.1151, 0.7089, 0.1662, 0.8037, 0.1407, 0.8102, 0.08497, 0.7132, 0.3473, 0.05874, 0.2677, 0.1093, 0.2496, 0.1012, 0.3366, 0.05054, 0.08597, 0.6021, 0.1151, 0.7089, 0.08497, 0.7132, 0.05327, 0.604, 0.447, 0.9654, 0.4825, 0.9592, 0.4479, 0.9689, 0.4221, 0.03271, 0.3473, 0.05874, 0.3366, 0.05054, 0.4185, 0.026, 0.08024, 0.4899, 0.08597, 0.6021, 0.05327, 0.604, 0.04687, 0.4893, 0.3905, 0.9605, 0.447, 0.9654, 0.4479, 0.9689, 0.3868, 0.9673, 0.4787, 0.02791, 0.4221, 0.03271, 0.4185, 0.026, 0.4796, 0.02432, 0.09765, 0.3785, 0.08024, 0.4899, 0.04687, 0.4893, 0.06546, 0.3755, 0.3147, 0.9335, 0.3905, 0.9605, 0.3868, 0.9673, 0.3035, 0.9418, 0.5143, 0.03438, 0.4787, 0.02791, 0.4796, 0.02432, 0.1368, 0.2741, 0.09765, 0.3785, 0.06546, 0.3755, 0.1076, 0.2689, 0.2355, 0.8804, 0.3147, 0.9335, 0.3035, 0.9418, 0.2164, 0.8884])
me_cylinder.materials.append(mat_material_001)
me_cylinder.materials.append(mat_material_003)
me_cylinder.use_remesh_preserve_volume = False
me_cylinder.use_remesh_preserve_attributes = False
me_cylinder.use_mirror_vertex_groups = False
me_cylinder.update()

# ---- objects
ob_cylinder = bpy.data.objects.new('Cylinder', me_cylinder)
ob_lamp = bpy.data.objects.new('Lamp', light_lamp)
ob_camera = bpy.data.objects.new('Camera', cam_camera)

# ---- transforms, parenting, visibility, modifiers, constraints
ob_cylinder.location = (0.0, 0.0, 0.0)
ob_cylinder.scale = (1.0, 1.0, 0.1709)
ob_cylinder.lineart.crease_threshold = 0.0
_vg = ob_cylinder.vertex_groups.new(name='sphere')
_vg = ob_cylinder.vertex_groups.new(name='base')
_vg = ob_cylinder.vertex_groups.new(name='top')
ob_lamp.location = (4.076, 1.005, 5.904)
ob_lamp.rotation_euler = (0.6503, 0.05522, 1.866)
ob_lamp.lock_rotations_4d = False
ob_lamp.empty_display_type = 'ARROWS'
ob_lamp.color = (0.0, 0.0, 0.0, 0.0)
ob_lamp.lineart.crease_threshold = 0.0
ob_camera.location = (7.481, -6.508, 5.344)
ob_camera.rotation_euler = (1.109, 0.01082, 0.8149)
ob_camera.lock_rotations_4d = False
ob_camera.empty_display_type = 'ARROWS'
ob_camera.color = (0.0, 0.0, 0.0, 0.0)
ob_camera.display_type = 'WIRE'
ob_camera.lineart.crease_threshold = 0.0

# ---- collection membership
col_collection_1.objects.link(ob_cylinder)
col_collection_1.objects.link(ob_lamp)
col_collection_1.objects.link(ob_camera)

# ---- scene / render settings (as saved in the file)
scene.camera = ob_camera
scene.frame_start = 1; scene.frame_end = 250; scene.frame_set(190)
scene.render.engine = 'BLENDER_EEVEE_NEXT'
scene.render.image_settings.color_mode = 'RGB'
scene.render.image_settings.compression = 90
scene.render.resolution_percentage = 50
scene.render.dither_intensity = 0.0
scene.cycles.use_denoising = False
scene.cycles.samples = 10
scene.cycles.sampling_pattern = 'TABULATED_SOBOL'
scene.cycles.light_sampling_threshold = 0.0
scene.cycles.use_adaptive_sampling = False
scene.cycles.use_light_tree = False
scene.cycles.blur_glossy = 0.0
scene.cycles.volume_bounces = 1
scene.cycles.pixel_filter_type = 'GAUSSIAN'
scene.cycles.sample_clamp_indirect = 0.0
scene.view_settings.view_transform = 'Standard'
bpy.context.view_layer.update()
